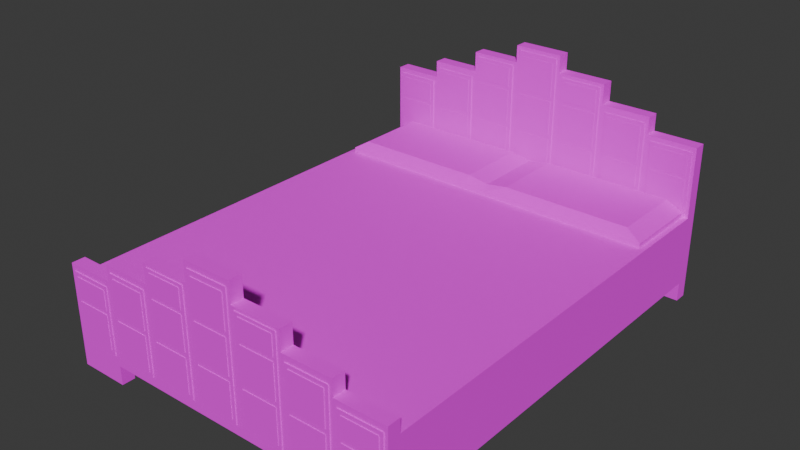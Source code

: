 # Source: Bed_1.blend  (saved by Blender 4.0.36; exported with 4.5.12 LTS)
import bpy
from mathutils import Matrix  # noqa: F401  (used for matrix-valued properties, if any)

bpy.ops.wm.read_factory_settings(use_empty=True)
scene = bpy.context.scene
scene.name = 'Scene'

# ---- collections
col_collection = bpy.data.collections.new('Collection'); scene.collection.children.link(col_collection)

# ---- images (referenced by path relative to the original .blend; pixels are not part of the script)
import os
ASSET_DIR = os.environ.get("B2B_ASSET_DIR", "")  # directory of the original .blend (textures are referenced by path, not embedded)
HERE = os.path.dirname(os.path.abspath(__file__))  # packed textures are extracted next to this script under _unpacked/

def load_image(name, relpath, width, height, colorspace="sRGB"):
    """Load a texture the original file referenced (path relative to the .blend, or extracted next to this script)."""
    p = next((c for c in (os.path.join(HERE, relpath), os.path.join(ASSET_DIR, relpath)) if relpath and os.path.exists(c)), "")
    if p:
        img = bpy.data.images.load(p, check_existing=True)
        img.name = name
    else:  # same state as the original file: an image datablock whose file is absent (Cycles renders it pink)
        img = bpy.data.images.new(name, width, height)
        img.source = "FILE"
        img.filepath = "//" + (relpath or name)
    img.colorspace_settings.name = colorspace
    return img
img_bed_1_texture_1_png = load_image('Bed 1 Texture 1.png', 'Bed 1 Texture 1.png', 1024, 1024, 'sRGB')

# ---- materials (node trees are filled in below, after node groups)
mat_bed_1 = bpy.data.materials.new('Bed 1')
mat_bed_1.use_transparent_shadow = False

# ---- material node trees
mat_bed_1.use_nodes = True; mat_bed_1.node_tree.nodes.clear()
_N = mat_bed_1.node_tree.nodes; _L = mat_bed_1.node_tree.links
n0 = _N.new('ShaderNodeBsdfPrincipled'); n0.name = 'Principled BSDF'; n0.location = (10, 300)
n0.inputs[2].default_value = 1.0
n0.inputs[3].default_value = 1.45
n1 = _N.new('ShaderNodeOutputMaterial'); n1.name = 'Material Output'; n1.location = (300, 300)
n2 = _N.new('ShaderNodeTexImage'); n2.name = 'Image Texture'; n2.location = (-340, 240)
n2.image = img_bed_1_texture_1_png
_L.new(n0.outputs[0], n1.inputs[0])
_L.new(n2.outputs[0], n0.inputs[0])
n1.is_active_output = True

# ---- world
world_world = bpy.data.worlds.new('World'); scene.world = world_world
world_world.use_nodes = True; world_world.node_tree.nodes.clear()
_N = world_world.node_tree.nodes; _L = world_world.node_tree.links
n0 = _N.new('ShaderNodeOutputWorld'); n0.name = 'World Output'; n0.location = (300, 300)
n1 = _N.new('ShaderNodeBackground'); n1.name = 'Background'; n1.location = (10, 300)
n1.inputs[0].default_value = (0.05088, 0.05088, 0.05088, 1.0)
_L.new(n1.outputs[0], n0.inputs[0])
n0.is_active_output = True
world_world.color = (0.05088, 0.05088, 0.05088)
world_world.use_sun_shadow = False
world_world.sun_shadow_jitter_overblur = 0.0

# ---- meshes
me_cube_003 = bpy.data.meshes.new('Cube.003')
me_cube_003.from_pydata([(-5.0, -6.0, 0.5493), (-5.0, -6.0, 2.549), (-5.0, 6.0, 0.5493), (-5.0, 6.0, 2.549), (5.0, -6.0, 0.5493), (5.0, -6.0, 2.549), (5.0, 6.0, 0.5493), (5.0, 6.0, 2.549), (-5.0, -6.377, 0.5493), (-5.0, -6.377, 2.549), (-5.0, 6.377, 2.549), (-5.0, 6.377, 0.5493), (5.0, 6.377, 0.5493), (5.0, 6.377, 2.549), (5.0, -6.377, 2.549), (5.0, -6.377, 0.5493), (3.571, 6.0, 0.5493), (2.143, 6.0, 0.5493), (0.7143, 6.0, 0.5493), (-0.7143, 6.0, 0.5493), (-2.143, 6.0, 0.5493), (-3.571, 6.0, 0.5493), (-3.571, 6.0, 2.549), (-2.143, 6.0, 2.549), (-0.7143, 6.0, 2.549), (0.7143, 6.0, 2.549), (2.143, 6.0, 2.549), (3.571, 6.0, 2.549), (-3.571, -6.0, 0.5493), (-2.143, -6.0, 0.5493), (-0.7143, -6.0, 0.5493), (0.7143, -6.0, 0.5493), (2.143, -6.0, 0.5493), (3.571, -6.0, 0.5493), (3.571, -6.0, 2.549), (2.143, -6.0, 2.549), (0.7143, -6.0, 2.549), (-0.7143, -6.0, 2.549), (-2.143, -6.0, 2.549), (-3.571, -6.0, 2.549), (3.571, 6.377, 0.5493), (2.143, 6.377, 0.5493), (0.7143, 6.377, 0.5493), (-0.7143, 6.377, 0.5493), (-2.143, 6.377, 0.5493), (-3.571, 6.377, 0.5493), (-3.571, 6.377, 2.549), (-2.143, 6.377, 2.549), (-0.7143, 6.377, 2.549), (0.7143, 6.377, 2.549), (2.143, 6.377, 2.549), (3.571, 6.377, 2.549), (-3.571, -6.377, 0.5493), (-2.143, -6.377, 0.5493), (-0.7143, -6.377, 0.5493), (0.7143, -6.377, 0.5493), (2.143, -6.377, 0.5493), (3.571, -6.377, 0.5493), (3.571, -6.377, 2.549), (2.143, -6.377, 2.549), (0.7143, -6.377, 2.549), (-0.7143, -6.377, 2.549), (-2.143, -6.377, 2.549), (-3.571, -6.377, 2.549), (3.571, 6.0, 4.591), (5.0, 6.0, 4.591), (-3.571, -6.0, 2.931), (-5.0, -6.0, 2.931), (3.571, 6.377, 4.591), (5.0, 6.377, 4.591), (-3.571, -6.377, 2.931), (-5.0, -6.377, 2.931), (5.0, -6.377, 2.931), (5.0, -6.0, 2.931), (-5.0, 6.377, 4.591), (-5.0, 6.0, 4.591), (-3.571, 6.0, 4.591), (-2.143, 6.0, 4.676), (-0.7143, 6.0, 4.676), (0.7143, 6.0, 4.676), (2.143, 6.0, 4.676), (3.571, -6.0, 2.931), (2.143, -6.0, 3.049), (0.7143, -6.0, 3.049), (-0.7143, -6.0, 3.049), (-2.143, -6.0, 3.049), (-3.571, 6.377, 4.591), (-2.143, 6.377, 4.676), (-0.7143, 6.377, 4.676), (0.7143, 6.377, 4.676), (2.143, 6.377, 4.676), (3.571, -6.377, 2.931), (2.143, -6.377, 3.049), (0.7143, -6.377, 3.049), (-0.7143, -6.377, 3.049), (-2.143, -6.377, 3.049), (-3.571, 6.0, 5.091), (-2.143, 6.0, 5.091), (-0.7143, 6.0, 5.176), (0.7143, 6.0, 5.176), (2.143, 6.0, 5.091), (3.571, 6.0, 5.091), (3.571, -6.0, 3.389), (2.143, -6.0, 3.389), (0.7143, -6.0, 3.549), (-0.7143, -6.0, 3.549), (-2.143, -6.0, 3.389), (-3.571, -6.0, 3.389), (-3.571, 6.377, 5.091), (-2.143, 6.377, 5.091), (-0.7143, 6.377, 5.176), (0.7143, 6.377, 5.176), (2.143, 6.377, 5.091), (3.571, 6.377, 5.091), (3.571, -6.377, 3.389), (2.143, -6.377, 3.389), (0.7143, -6.377, 3.549), (-0.7143, -6.377, 3.549), (-2.143, -6.377, 3.389), (-3.571, -6.377, 3.389), (-2.143, 6.0, 5.676), (-0.7143, 6.0, 5.676), (0.7143, 6.0, 5.676), (2.143, 6.0, 5.676), (2.143, -6.0, 3.953), (0.7143, -6.0, 3.953), (-0.7143, -6.0, 3.953), (-2.143, -6.0, 3.953), (-2.143, 6.377, 5.676), (-0.7143, 6.377, 5.676), (0.7143, 6.377, 5.676), (2.143, 6.377, 5.676), (2.143, -6.377, 3.953), (0.7143, -6.377, 3.953), (-0.7143, -6.377, 3.953), (-2.143, -6.377, 3.953), (-0.7143, 6.0, 6.176), (0.7143, 6.0, 6.176), (0.7143, -6.0, 4.549), (-0.7143, -6.0, 4.549), (-0.7143, 6.377, 6.176), (0.7143, 6.377, 6.176), (0.7143, -6.377, 4.549), (-0.7143, -6.377, 4.549), (-0.6114, -6.402, 0.8129), (0.6114, -6.402, 0.8129), (-0.6114, -6.402, 4.368), (0.6114, -6.402, 4.368), (-2.04, -6.402, 0.8129), (-0.8172, -6.402, 0.8129), (0.8172, -6.402, 0.8129), (2.04, -6.402, 0.8129), (3.469, -6.402, 0.8129), (2.246, -6.402, 0.8129), (-2.246, -6.402, 0.8129), (-3.469, -6.402, 0.8129), (-2.04, -6.402, 3.868), (-0.8172, -6.402, 3.868), (0.8172, -6.402, 3.868), (2.04, -6.402, 3.868), (-3.469, -6.402, 3.208), (-2.246, -6.402, 3.208), (2.246, -6.402, 3.208), (3.469, -6.402, 3.208), (-4.897, -6.402, 0.8129), (4.897, -6.402, 0.8129), (-3.674, -6.402, 0.8129), (3.674, -6.402, 0.8129), (3.674, -6.402, 2.75), (4.897, -6.402, 2.75), (-4.897, -6.402, 2.75), (-3.674, -6.402, 2.75), (-0.6114, -6.353, 0.8129), (0.6114, -6.353, 0.8129), (-0.6114, -6.353, 4.368), (0.6114, -6.353, 4.368), (-2.04, -6.353, 0.8129), (-0.8172, -6.353, 0.8129), (0.8172, -6.353, 0.8129), (2.04, -6.353, 0.8129), (3.469, -6.353, 0.8129), (2.246, -6.353, 0.8129), (-2.246, -6.353, 0.8129), (-3.469, -6.353, 0.8129), (-2.04, -6.353, 3.868), (-0.8172, -6.353, 3.868), (0.8172, -6.353, 3.868), (2.04, -6.353, 3.868), (-3.469, -6.353, 3.208), (-2.246, -6.353, 3.208), (2.246, -6.353, 3.208), (3.469, -6.353, 3.208), (-4.897, -6.353, 0.8129), (4.897, -6.353, 0.8129), (-3.674, -6.353, 0.8129), (3.674, -6.353, 0.8129), (3.674, -6.353, 2.75), (4.897, -6.353, 2.75), (-4.897, -6.353, 2.75), (-3.674, -6.353, 2.75), (-0.5049, -6.419, 3.205), (-0.5049, -6.419, 4.214), (-0.5049, -6.375, 3.205), (-0.5049, -6.375, 4.214), (0.5049, -6.419, 3.205), (0.5049, -6.419, 4.214), (0.5049, -6.375, 3.205), (0.5049, -6.375, 4.214), (-0.5049, -6.419, 2.08), (-0.5049, -6.419, 3.09), (-0.5049, -6.375, 2.08), (-0.5049, -6.375, 3.09), (0.5049, -6.419, 2.08), (0.5049, -6.419, 3.09), (0.5049, -6.375, 2.08), (0.5049, -6.375, 3.09), (-0.5049, -6.419, 0.9364), (-0.5049, -6.419, 1.946), (-0.5049, -6.375, 0.9364), (-0.5049, -6.375, 1.946), (0.5049, -6.419, 0.9364), (0.5049, -6.419, 1.946), (0.5049, -6.375, 0.9364), (0.5049, -6.375, 1.946), (0.9316, -6.419, 2.08), (0.9316, -6.419, 3.09), (0.9316, -6.375, 2.08), (0.9316, -6.375, 3.09), (1.941, -6.419, 2.08), (1.941, -6.419, 3.09), (1.941, -6.375, 2.08), (1.941, -6.375, 3.09), (0.9316, -6.419, 0.9364), (0.9316, -6.419, 1.946), (0.9316, -6.375, 0.9364), (0.9316, -6.375, 1.946), (1.941, -6.419, 0.9364), (1.941, -6.419, 1.946), (1.941, -6.375, 0.9364), (1.941, -6.375, 1.946), (2.349, -6.419, 2.08), (2.349, -6.419, 3.09), (2.349, -6.375, 2.08), (2.349, -6.375, 3.09), (3.359, -6.419, 2.08), (3.359, -6.419, 3.09), (3.359, -6.375, 2.08), (3.359, -6.375, 3.09), (2.349, -6.419, 0.9364), (2.349, -6.419, 1.946), (2.349, -6.375, 0.9364), (2.349, -6.375, 1.946), (3.359, -6.419, 0.9364), (3.359, -6.419, 1.946), (3.359, -6.375, 0.9364), (3.359, -6.375, 1.946), (3.786, -6.419, 0.9364), (3.786, -6.419, 1.946), (3.786, -6.375, 0.9364), (3.786, -6.375, 1.946), (4.796, -6.419, 0.9364), (4.796, -6.419, 1.946), (4.796, -6.375, 0.9364), (4.796, -6.375, 1.946), (-3.359, -6.419, 2.08), (-3.359, -6.419, 3.09), (-3.359, -6.375, 2.08), (-3.359, -6.375, 3.09), (-2.349, -6.419, 2.08), (-2.349, -6.419, 3.09), (-2.349, -6.375, 2.08), (-2.349, -6.375, 3.09), (-3.359, -6.419, 0.9364), (-3.359, -6.419, 1.946), (-3.359, -6.375, 0.9364), (-3.359, -6.375, 1.946), (-2.349, -6.419, 0.9364), (-2.349, -6.419, 1.946), (-2.349, -6.375, 0.9364), (-2.349, -6.375, 1.946), (-1.941, -6.419, 2.08), (-1.941, -6.419, 3.09), (-1.941, -6.375, 2.08), (-1.941, -6.375, 3.09), (-0.9316, -6.419, 2.08), (-0.9316, -6.419, 3.09), (-0.9316, -6.375, 2.08), (-0.9316, -6.375, 3.09), (-1.941, -6.419, 0.9364), (-1.941, -6.419, 1.946), (-1.941, -6.375, 0.9364), (-1.941, -6.375, 1.946), (-0.9316, -6.419, 0.9364), (-0.9316, -6.419, 1.946), (-0.9316, -6.375, 0.9364), (-0.9316, -6.375, 1.946), (-4.786, -6.419, 0.9364), (-4.786, -6.419, 1.946), (-3.776, -6.419, 0.9364), (-3.776, -6.419, 1.946), (0.9316, -6.419, 3.193), (0.9316, -6.419, 3.774), (1.941, -6.419, 3.193), (1.941, -6.419, 3.774), (3.786, -6.419, 2.048), (3.786, -6.419, 2.628), (4.796, -6.419, 2.048), (4.796, -6.419, 2.628), (-1.941, -6.419, 3.193), (-1.941, -6.419, 3.774), (-0.9316, -6.419, 3.193), (-0.9316, -6.419, 3.774), (-4.786, -6.419, 2.048), (-4.786, -6.419, 2.628), (-3.776, -6.419, 2.048), (-3.776, -6.419, 2.628), (-4.786, -6.381, 0.9364), (-4.786, -6.381, 1.946), (-3.776, -6.381, 1.946), (-3.776, -6.381, 0.9364), (0.9316, -6.381, 3.193), (0.9316, -6.381, 3.774), (1.941, -6.381, 3.774), (1.941, -6.381, 3.193), (3.786, -6.381, 2.048), (3.786, -6.381, 2.628), (4.796, -6.381, 2.628), (4.796, -6.381, 2.048), (-1.941, -6.381, 3.193), (-1.941, -6.381, 3.774), (-0.9316, -6.381, 3.774), (-0.9316, -6.381, 3.193), (-4.786, -6.381, 2.048), (-4.786, -6.381, 2.628), (-3.776, -6.381, 2.628), (-3.776, -6.381, 2.048), (-0.6114, 5.978, 2.509), (0.6114, 5.978, 2.509), (-0.6114, 5.978, 6.065), (0.6114, 5.978, 6.065), (-2.04, 5.978, 2.509), (-0.8172, 5.978, 2.509), (0.8172, 5.978, 2.509), (2.04, 5.978, 2.509), (3.469, 5.978, 2.509), (2.246, 5.978, 2.509), (-2.246, 5.978, 2.509), (-3.469, 5.978, 2.509), (-2.04, 5.978, 5.565), (-0.8172, 5.978, 5.565), (0.8172, 5.978, 5.565), (2.04, 5.978, 5.565), (-3.469, 5.978, 4.904), (-2.246, 5.978, 4.904), (2.246, 5.978, 4.904), (3.469, 5.978, 4.904), (-4.897, 5.978, 2.509), (4.897, 5.978, 2.509), (-3.674, 5.978, 2.509), (3.674, 5.978, 2.509), (3.674, 5.978, 4.447), (4.897, 5.978, 4.447), (-4.897, 5.978, 4.447), (-3.674, 5.978, 4.447), (-0.6114, 6.097, 2.509), (0.6114, 6.097, 2.509), (-0.6114, 6.097, 6.065), (0.6114, 6.097, 6.065), (-2.04, 6.097, 2.509), (-0.8172, 6.097, 2.509), (0.8172, 6.097, 2.509), (2.04, 6.097, 2.509), (3.469, 6.097, 2.509), (2.246, 6.097, 2.509), (-2.246, 6.097, 2.509), (-3.469, 6.097, 2.509), (-2.04, 6.097, 5.565), (-0.8172, 6.097, 5.565), (0.8172, 6.097, 5.565), (2.04, 6.097, 5.565), (-3.469, 6.097, 4.904), (-2.246, 6.097, 4.904), (2.246, 6.097, 4.904), (3.469, 6.097, 4.904), (-4.897, 6.097, 2.509), (4.897, 6.097, 2.509), (-3.674, 6.097, 2.509), (3.674, 6.097, 2.509), (3.674, 6.097, 4.447), (4.897, 6.097, 4.447), (-4.897, 6.097, 4.447), (-3.674, 6.097, 4.447), (-0.5049, 5.971, 4.901), (-0.5049, 5.971, 5.911), (-0.5049, 6.002, 4.901), (-0.5049, 6.002, 5.911), (0.5049, 5.971, 4.901), (0.5049, 5.971, 5.911), (0.5049, 6.002, 4.901), (0.5049, 6.002, 5.911), (-0.5049, 5.971, 3.776), (-0.5049, 5.971, 4.786), (-0.5049, 6.002, 3.776), (-0.5049, 6.002, 4.786), (0.5049, 5.971, 3.776), (0.5049, 5.971, 4.786), (0.5049, 6.002, 3.776), (0.5049, 6.002, 4.786), (-0.5049, 5.971, 2.633), (-0.5049, 5.971, 3.643), (-0.5049, 6.002, 2.633), (-0.5049, 6.002, 3.643), (0.5049, 5.971, 2.633), (0.5049, 5.971, 3.643), (0.5049, 6.002, 2.633), (0.5049, 6.002, 3.643), (0.9316, 5.971, 3.776), (0.9316, 5.971, 4.786), (0.9316, 6.002, 3.776), (0.9316, 6.002, 4.786), (1.941, 5.971, 3.776), (1.941, 5.971, 4.786), (1.941, 6.002, 3.776), (1.941, 6.002, 4.786), (0.9316, 5.971, 2.633), (0.9316, 5.971, 3.643), (0.9316, 6.002, 2.633), (0.9316, 6.002, 3.643), (1.941, 5.971, 2.633), (1.941, 5.971, 3.643), (1.941, 6.002, 2.633), (1.941, 6.002, 3.643), (2.349, 5.971, 3.776), (2.349, 5.971, 4.786), (2.349, 6.002, 3.776), (2.349, 6.002, 4.786), (3.359, 5.971, 3.776), (3.359, 5.971, 4.786), (3.359, 6.002, 3.776), (3.359, 6.002, 4.786), (2.349, 5.971, 2.633), (2.349, 5.971, 3.643), (2.349, 6.002, 2.633), (2.349, 6.002, 3.643), (3.359, 5.971, 2.633), (3.359, 5.971, 3.643), (3.359, 6.002, 2.633), (3.359, 6.002, 3.643), (3.786, 5.971, 2.633), (3.786, 5.971, 3.643), (3.786, 6.002, 2.633), (3.786, 6.002, 3.643), (4.796, 5.971, 2.633), (4.796, 5.971, 3.643), (4.796, 6.002, 2.633), (4.796, 6.002, 3.643), (-3.359, 5.971, 3.776), (-3.359, 5.971, 4.786), (-3.359, 6.002, 3.776), (-3.359, 6.002, 4.786), (-2.349, 5.971, 3.776), (-2.349, 5.971, 4.786), (-2.349, 6.002, 3.776), (-2.349, 6.002, 4.786), (-3.359, 5.971, 2.633), (-3.359, 5.971, 3.643), (-3.359, 6.002, 2.633), (-3.359, 6.002, 3.643), (-2.349, 5.971, 2.633), (-2.349, 5.971, 3.643), (-2.349, 6.002, 2.633), (-2.349, 6.002, 3.643), (-1.941, 5.971, 3.776), (-1.941, 5.971, 4.786), (-1.941, 6.002, 3.776), (-1.941, 6.002, 4.786), (-0.9316, 5.971, 3.776), (-0.9316, 5.971, 4.786), (-0.9316, 6.002, 3.776), (-0.9316, 6.002, 4.786), (-1.941, 5.971, 2.633), (-1.941, 5.971, 3.643), (-1.941, 6.002, 2.633), (-1.941, 6.002, 3.643), (-0.9316, 5.971, 2.633), (-0.9316, 5.971, 3.643), (-0.9316, 6.002, 2.633), (-0.9316, 6.002, 3.643), (-4.786, 5.971, 2.633), (-4.786, 5.971, 3.643), (-3.776, 5.971, 2.633), (-3.776, 5.971, 3.643), (0.9316, 5.971, 4.89), (0.9316, 5.971, 5.47), (1.941, 5.971, 4.89), (1.941, 5.971, 5.47), (3.786, 5.971, 3.745), (3.786, 5.971, 4.325), (4.796, 5.971, 3.745), (4.796, 5.971, 4.325), (-1.941, 5.971, 4.89), (-1.941, 5.971, 5.47), (-0.9316, 5.971, 4.89), (-0.9316, 5.971, 5.47), (-4.786, 5.971, 3.745), (-4.786, 5.971, 4.325), (-3.776, 5.971, 3.745), (-3.776, 5.971, 4.325), (-4.786, 5.997, 2.633), (-4.786, 5.997, 3.643), (-3.776, 5.997, 3.643), (-3.776, 5.997, 2.633), (0.9316, 5.997, 4.89), (0.9316, 5.997, 5.47), (1.941, 5.997, 5.47), (1.941, 5.997, 4.89), (3.786, 5.997, 3.745), (3.786, 5.997, 4.325), (4.796, 5.997, 4.325), (4.796, 5.997, 3.745), (-1.941, 5.997, 4.89), (-1.941, 5.997, 5.47), (-0.9316, 5.997, 5.47), (-0.9316, 5.997, 4.89), (-4.786, 5.997, 3.745), (-4.786, 5.997, 4.325), (-3.776, 5.997, 4.325), (-3.776, 5.997, 3.745), (-5.0, -6.0, 1.549), (-5.0, 6.0, 1.549), (5.0, 6.0, 1.549), (5.0, -6.0, 1.549), (-5.0, -6.377, 1.549), (-5.0, 6.377, 1.549), (5.0, 6.377, 1.549), (5.0, -6.377, 1.549), (3.571, -6.377, 1.549), (2.143, -6.377, 1.549), (0.7143, -6.377, 1.549), (-0.7143, -6.377, 1.549), (-2.143, -6.377, 1.549), (-3.571, -6.377, 1.549), (-3.571, 6.377, 1.549), (-2.143, 6.377, 1.549), (-0.7143, 6.377, 1.549), (0.7143, 6.377, 1.549), (2.143, 6.377, 1.549), (3.571, 6.377, 1.549), (-3.571, 6.0, 0.000552), (-5.0, 6.0, 0.000552), (3.571, -6.0, 0.000552), (5.0, -6.0, 0.000552), (-3.571, 6.377, 0.000552), (-5.0, 6.377, 0.000552), (3.571, -6.377, 0.000552), (5.0, -6.377, 0.000552), (5.0, 6.377, 0.000552), (5.0, 6.0, 0.000552), (-5.0, -6.0, 0.000552), (-5.0, -6.377, 0.000552), (3.571, 6.0, 0.000552), (-3.571, -6.0, 0.000552), (3.571, 6.377, 0.000552), (-3.571, -6.377, 0.000552), (-5.0, 5.231, 0.5493), (-5.0, 5.231, 2.549), (5.0, 5.231, 0.5493), (5.0, 5.231, 2.549), (3.571, 5.231, 2.549), (2.143, 5.231, 2.549), (0.7143, 5.231, 2.549), (-0.7143, 5.231, 2.549), (-2.143, 5.231, 2.549), (-3.571, 5.231, 2.549), (-3.571, 5.231, 0.5493), (-2.143, 5.231, 0.5493), (-0.7143, 5.231, 0.5493), (0.7143, 5.231, 0.5493), (2.143, 5.231, 0.5493), (3.571, 5.231, 0.5493), (5.0, 5.231, 1.549), (-5.0, 5.231, 1.549), (-4.839, 5.968, 2.409), (4.839, 5.968, 2.409), (-3.456, 5.968, 2.409), (-2.074, 5.968, 2.409), (-0.6913, 5.968, 2.409), (0.6913, 5.968, 2.409), (2.074, 5.968, 2.409), (3.456, 5.968, 2.409), (-4.839, 3.664, 2.409), (4.839, 3.664, 2.409), (3.456, 3.664, 2.409), (2.074, 3.664, 2.409), (0.6913, 3.664, 2.409), (-0.6913, 3.664, 2.409), (-2.074, 3.664, 2.409), (-3.456, 3.664, 2.409), (-4.389, 3.771, 2.971), (-4.389, 5.861, 2.971), (3.135, 5.861, 2.971), (4.389, 5.861, 2.971), (-3.135, 5.861, 2.971), (-1.881, 5.861, 2.971), (-0.627, 5.861, 2.971), (0.627, 5.861, 2.971), (1.881, 5.861, 2.971), (4.389, 3.771, 2.971), (3.135, 3.771, 2.971), (1.881, 3.771, 2.971), (0.627, 3.771, 2.971), (-0.627, 3.771, 2.971), (-1.881, 3.771, 2.971), (-3.135, 3.771, 2.971), (-0.6913, 5.968, 2.69), (0.6913, 5.968, 2.69), (4.839, 3.664, 2.69), (3.456, 3.664, 2.69), (2.074, 5.968, 2.69), (-3.456, 3.664, 2.69), (-4.839, 3.664, 2.69), (3.456, 5.968, 2.69), (-4.839, 5.968, 2.69), (-2.074, 3.664, 2.69), (4.839, 5.968, 2.69), (-0.6913, 3.664, 2.69), (-3.456, 5.968, 2.69), (0.6913, 3.664, 2.69), (-2.074, 5.968, 2.69), (2.074, 3.664, 2.69), (1.187e-07, 5.968, 2.409), (6.099e-08, 3.664, 2.409), (1.148e-07, 5.861, 2.871), (6.248e-08, 3.771, 2.871), (6.099e-08, 3.664, 2.69), (1.187e-07, 5.968, 2.69), (-5.0, 4.389, 0.5493), (5.0, 4.389, 2.549), (3.571, 4.389, 2.549), (2.143, 4.389, 2.549), (0.7143, 4.389, 2.549), (-0.7143, 4.389, 2.549), (-2.143, 4.389, 2.549), (-3.571, 4.389, 2.549), (-3.571, 4.389, 0.5493), (-2.143, 4.389, 0.5493), (-0.7143, 4.389, 0.5493), (0.7143, 4.389, 0.5493), (2.143, 4.389, 0.5493), (3.571, 4.389, 0.5493), (5.0, 4.389, 1.549), (-5.0, 4.389, 2.549), (5.0, 4.389, 0.5493), (-5.0, 4.389, 1.549)], [], [(581, 565, 3, 529), (14, 5, 73, 72), (650, 637, 5, 531), (28, 52, 563, 561), (649, 652, 4, 33), (643, 651, 1, 39), (547, 51, 13, 534), (541, 63, 9, 532), (531, 5, 14, 535), (51, 50, 90, 68), (529, 3, 10, 533), (528, 0, 8, 532), (4, 15, 555, 551), (530, 6, 12, 534), (16, 40, 562, 560), (28, 29, 53, 52), (29, 30, 54, 53), (30, 31, 55, 54), (31, 32, 56, 55), (32, 33, 57, 56), (23, 24, 78, 77), (36, 37, 84, 83), (1, 9, 71, 67), (50, 49, 89, 90), (22, 23, 77, 76), (63, 62, 95, 70), (535, 14, 58, 536), (536, 58, 59, 537), (537, 59, 60, 538), (538, 60, 61, 539), (539, 61, 62, 540), (540, 62, 63, 541), (533, 10, 46, 542), (542, 46, 47, 543), (543, 47, 48, 544), (544, 48, 49, 545), (545, 49, 50, 546), (546, 50, 51, 547), (637, 638, 34, 5), (638, 639, 35, 34), (639, 640, 36, 35), (640, 641, 37, 36), (641, 642, 38, 37), (642, 643, 39, 38), (636, 644, 28, 0), (644, 645, 29, 28), (645, 646, 30, 29), (646, 647, 31, 30), (647, 648, 32, 31), (648, 649, 33, 32), (40, 12, 556, 562), (16, 17, 41, 40), (17, 18, 42, 41), (18, 19, 43, 42), (19, 20, 44, 43), (20, 21, 45, 44), (35, 36, 83, 82), (49, 48, 88, 89), (3, 22, 76, 75), (62, 61, 94, 95), (34, 35, 82, 81), (48, 47, 87, 88), (66, 67, 71, 70), (64, 65, 69, 68), (75, 76, 86, 74), (64, 68, 113, 101), (88, 87, 109, 110), (94, 93, 116, 117), (87, 86, 108, 109), (66, 70, 119, 107), (73, 81, 91, 72), (93, 92, 115, 116), (80, 64, 101, 100), (92, 91, 114, 115), (79, 80, 100, 99), (85, 66, 107, 106), (37, 38, 85, 84), (24, 25, 79, 78), (38, 39, 66, 85), (39, 1, 67, 66), (25, 26, 80, 79), (7, 13, 69, 65), (26, 27, 64, 80), (10, 3, 75, 74), (13, 51, 68, 69), (58, 14, 72, 91), (59, 58, 91, 92), (46, 10, 74, 86), (60, 59, 92, 93), (27, 7, 65, 64), (47, 46, 86, 87), (9, 63, 70, 71), (5, 34, 81, 73), (61, 60, 93, 94), (96, 97, 109, 108), (98, 99, 122, 121), (100, 112, 131, 123), (116, 115, 132, 133), (100, 101, 113, 112), (102, 103, 115, 114), (97, 98, 121, 120), (105, 106, 127, 126), (106, 118, 135, 127), (106, 107, 119, 118), (81, 82, 103, 102), (95, 94, 117, 118), (89, 88, 110, 111), (91, 81, 102, 114), (82, 83, 104, 103), (70, 95, 118, 119), (76, 77, 97, 96), (90, 89, 111, 112), (83, 84, 105, 104), (86, 76, 96, 108), (77, 78, 98, 97), (68, 90, 112, 113), (84, 85, 106, 105), (78, 79, 99, 98), (120, 121, 129, 128), (125, 126, 139, 138), (122, 123, 131, 130), (124, 125, 133, 132), (133, 125, 138, 142), (126, 127, 135, 134), (117, 116, 133, 134), (99, 100, 123, 122), (118, 117, 134, 135), (110, 109, 128, 129), (111, 110, 129, 130), (115, 103, 124, 132), (112, 111, 130, 131), (103, 104, 125, 124), (109, 97, 120, 128), (104, 105, 126, 125), (136, 137, 141, 140), (138, 139, 143, 142), (129, 121, 136, 140), (126, 134, 143, 139), (130, 129, 140, 141), (122, 130, 141, 137), (121, 122, 137, 136), (134, 133, 142, 143), (147, 145, 144, 146), (154, 155, 160, 161), (149, 148, 156, 157), (150, 158, 159, 151), (153, 162, 163, 152), (164, 170, 171, 166), (167, 168, 169, 165), (164, 166, 194, 192), (158, 150, 178, 186), (170, 164, 192, 198), (151, 159, 187, 179), (166, 171, 199, 194), (152, 163, 191, 180), (169, 168, 196, 197), (162, 153, 181, 190), (171, 170, 198, 199), (149, 157, 185, 177), (165, 169, 197, 193), (157, 156, 184, 185), (144, 145, 173, 172), (168, 167, 195, 196), (159, 158, 186, 187), (145, 147, 175, 173), (156, 148, 176, 184), (146, 144, 172, 174), (155, 154, 182, 183), (147, 146, 174, 175), (153, 152, 180, 181), (148, 149, 177, 176), (154, 161, 189, 182), (150, 151, 179, 178), (160, 155, 183, 188), (163, 162, 190, 191), (167, 165, 193, 195), (161, 160, 188, 189), (200, 201, 203, 202), (206, 207, 205, 204), (204, 205, 201, 200), (202, 206, 204, 200), (207, 203, 201, 205), (208, 209, 211, 210), (214, 215, 213, 212), (212, 213, 209, 208), (210, 214, 212, 208), (215, 211, 209, 213), (216, 217, 219, 218), (222, 223, 221, 220), (220, 221, 217, 216), (218, 222, 220, 216), (223, 219, 217, 221), (224, 225, 227, 226), (230, 231, 229, 228), (228, 229, 225, 224), (226, 230, 228, 224), (231, 227, 225, 229), (232, 233, 235, 234), (238, 239, 237, 236), (236, 237, 233, 232), (234, 238, 236, 232), (239, 235, 233, 237), (240, 241, 243, 242), (246, 247, 245, 244), (244, 245, 241, 240), (242, 246, 244, 240), (247, 243, 241, 245), (248, 249, 251, 250), (254, 255, 253, 252), (252, 253, 249, 248), (250, 254, 252, 248), (255, 251, 249, 253), (256, 257, 259, 258), (262, 263, 261, 260), (260, 261, 257, 256), (258, 262, 260, 256), (263, 259, 257, 261), (264, 265, 267, 266), (270, 271, 269, 268), (268, 269, 265, 264), (266, 270, 268, 264), (271, 267, 265, 269), (272, 273, 275, 274), (278, 279, 277, 276), (276, 277, 273, 272), (274, 278, 276, 272), (279, 275, 273, 277), (280, 281, 283, 282), (286, 287, 285, 284), (284, 285, 281, 280), (282, 286, 284, 280), (287, 283, 281, 285), (288, 289, 291, 290), (294, 295, 293, 292), (292, 293, 289, 288), (290, 294, 292, 288), (295, 291, 289, 293), (298, 296, 297, 299), (302, 300, 301, 303), (306, 304, 305, 307), (310, 308, 309, 311), (314, 312, 313, 315), (297, 296, 316, 317), (311, 309, 329, 330), (305, 304, 324, 325), (298, 299, 318, 319), (313, 312, 332, 333), (306, 307, 326, 327), (296, 298, 319, 316), (314, 315, 334, 335), (304, 306, 327, 324), (299, 297, 317, 318), (312, 314, 335, 332), (307, 305, 325, 326), (301, 300, 320, 321), (315, 313, 333, 334), (309, 308, 328, 329), (302, 303, 322, 323), (310, 311, 330, 331), (300, 302, 323, 320), (308, 310, 331, 328), (303, 301, 321, 322), (339, 337, 336, 338), (346, 347, 352, 353), (341, 340, 348, 349), (342, 350, 351, 343), (345, 354, 355, 344), (356, 362, 363, 358), (359, 360, 361, 357), (356, 358, 386, 384), (350, 342, 370, 378), (362, 356, 384, 390), (343, 351, 379, 371), (358, 363, 391, 386), (344, 355, 383, 372), (361, 360, 388, 389), (354, 345, 373, 382), (363, 362, 390, 391), (341, 349, 377, 369), (357, 361, 389, 385), (349, 348, 376, 377), (336, 337, 365, 364), (360, 359, 387, 388), (351, 350, 378, 379), (337, 339, 367, 365), (348, 340, 368, 376), (338, 336, 364, 366), (347, 346, 374, 375), (339, 338, 366, 367), (345, 344, 372, 373), (340, 341, 369, 368), (346, 353, 381, 374), (342, 343, 371, 370), (352, 347, 375, 380), (355, 354, 382, 383), (359, 357, 385, 387), (353, 352, 380, 381), (392, 393, 395, 394), (398, 399, 397, 396), (396, 397, 393, 392), (394, 398, 396, 392), (399, 395, 393, 397), (400, 401, 403, 402), (406, 407, 405, 404), (404, 405, 401, 400), (402, 406, 404, 400), (407, 403, 401, 405), (408, 409, 411, 410), (414, 415, 413, 412), (412, 413, 409, 408), (410, 414, 412, 408), (415, 411, 409, 413), (416, 417, 419, 418), (422, 423, 421, 420), (420, 421, 417, 416), (418, 422, 420, 416), (423, 419, 417, 421), (424, 425, 427, 426), (430, 431, 429, 428), (428, 429, 425, 424), (426, 430, 428, 424), (431, 427, 425, 429), (432, 433, 435, 434), (438, 439, 437, 436), (436, 437, 433, 432), (434, 438, 436, 432), (439, 435, 433, 437), (440, 441, 443, 442), (446, 447, 445, 444), (444, 445, 441, 440), (442, 446, 444, 440), (447, 443, 441, 445), (448, 449, 451, 450), (454, 455, 453, 452), (452, 453, 449, 448), (450, 454, 452, 448), (455, 451, 449, 453), (456, 457, 459, 458), (462, 463, 461, 460), (460, 461, 457, 456), (458, 462, 460, 456), (463, 459, 457, 461), (464, 465, 467, 466), (470, 471, 469, 468), (468, 469, 465, 464), (466, 470, 468, 464), (471, 467, 465, 469), (472, 473, 475, 474), (478, 479, 477, 476), (476, 477, 473, 472), (474, 478, 476, 472), (479, 475, 473, 477), (480, 481, 483, 482), (486, 487, 485, 484), (484, 485, 481, 480), (482, 486, 484, 480), (487, 483, 481, 485), (490, 488, 489, 491), (494, 492, 493, 495), (498, 496, 497, 499), (502, 500, 501, 503), (506, 504, 505, 507), (489, 488, 508, 509), (503, 501, 521, 522), (497, 496, 516, 517), (490, 491, 510, 511), (505, 504, 524, 525), (498, 499, 518, 519), (488, 490, 511, 508), (506, 507, 526, 527), (496, 498, 519, 516), (491, 489, 509, 510), (504, 506, 527, 524), (499, 497, 517, 518), (493, 492, 512, 513), (507, 505, 525, 526), (501, 500, 520, 521), (494, 495, 514, 515), (502, 503, 522, 523), (492, 494, 515, 512), (500, 502, 523, 520), (495, 493, 513, 514), (41, 546, 547, 40), (42, 545, 546, 41), (43, 544, 545, 42), (44, 543, 544, 43), (45, 542, 543, 44), (11, 533, 542, 45), (53, 540, 541, 52), (54, 539, 540, 53), (55, 538, 539, 54), (56, 537, 538, 55), (57, 536, 537, 56), (15, 535, 536, 57), (7, 530, 534, 13), (1, 528, 532, 9), (2, 529, 533, 11), (4, 531, 535, 15), (52, 541, 532, 8), (40, 547, 534, 12), (652, 650, 531, 4), (564, 581, 529, 2), (548, 549, 553, 552), (550, 551, 555, 554), (558, 561, 563, 559), (557, 560, 562, 556), (33, 4, 551, 550), (0, 28, 561, 558), (15, 57, 554, 555), (21, 2, 549, 548), (8, 0, 558, 559), (52, 8, 559, 563), (2, 11, 553, 549), (6, 16, 560, 557), (45, 21, 548, 552), (12, 6, 557, 556), (11, 45, 552, 553), (57, 33, 550, 554), (636, 653, 581, 564), (6, 530, 580, 566), (17, 16, 579, 578), (18, 17, 578, 577), (19, 18, 577, 576), (20, 19, 576, 575), (21, 20, 575, 574), (2, 21, 574, 564), (23, 22, 573, 572), (24, 23, 572, 571), (25, 24, 571, 570), (26, 25, 570, 569), (27, 26, 569, 568), (7, 27, 568, 567), (22, 3, 565, 573), (16, 6, 566, 579), (530, 7, 567, 580), (653, 651, 565, 581), (603, 602, 613, 612), (604, 603, 612, 611), (632, 604, 611, 633), (606, 605, 610, 609), (600, 606, 609, 608), (601, 600, 608, 607), (602, 599, 598, 613), (635, 614, 604, 632), (617, 616, 607, 608), (618, 615, 605, 606), (620, 619, 613, 598), (621, 618, 606, 600), (622, 620, 598, 599), (619, 623, 612, 613), (616, 624, 601, 607), (624, 621, 600, 601), (623, 625, 611, 612), (626, 622, 599, 602), (634, 627, 610, 633), (628, 626, 602, 603), (627, 629, 609, 610), (614, 628, 603, 604), (629, 617, 608, 609), (593, 592, 617, 629), (586, 585, 628, 614), (594, 593, 629, 627), (585, 584, 626, 628), (631, 594, 627, 634), (584, 582, 622, 626), (596, 595, 625, 623), (583, 589, 621, 624), (591, 583, 624, 616), (597, 596, 623, 619), (582, 590, 620, 622), (589, 588, 618, 621), (590, 597, 619, 620), (588, 587, 615, 618), (592, 591, 616, 617), (630, 586, 614, 635), (587, 630, 635, 615), (595, 631, 634, 625), (625, 634, 633, 611), (615, 635, 632, 605), (605, 632, 633, 610), (528, 1, 651, 653), (0, 528, 653, 636), (566, 580, 650, 652), (578, 579, 649, 648), (577, 578, 648, 647), (576, 577, 647, 646), (575, 576, 646, 645), (574, 575, 645, 644), (564, 574, 644, 636), (572, 573, 643, 642), (571, 572, 642, 641), (570, 571, 641, 640), (569, 570, 640, 639), (568, 569, 639, 638), (567, 568, 638, 637), (573, 565, 651, 643), (579, 566, 652, 649), (580, 567, 637, 650)])
_uv = me_cube_003.uv_layers.new(name='UVMap')
_uv.uv.foreach_set('vector', [0.6617, 0.8659, 0.6879, 0.8659, 0.6879, 0.886, 0.6617, 0.886, 0.8089, 0.1714, 0.8185, 0.1714, 0.8185, 0.1812, 0.8089, 0.1812, 0.6659, 0.5038, 0.6914, 0.5038, 0.6914, 0.7692, 0.6659, 0.7692, 0.9289, 0.07779, 0.9385, 0.07779, 0.9385, 0.0918, 0.9289, 0.0918, 0.7433, 0.3286, 0.7068, 0.3286, 0.7068, 0.06316, 0.7433, 0.06316, 0.9104, 0.5038, 0.9468, 0.5038, 0.9468, 0.7692, 0.9104, 0.7692, 0.7422, 0.2955, 0.7422, 0.321, 0.7058, 0.321, 0.7058, 0.2955, 0.7405, 0.334, 0.7405, 0.3595, 0.704, 0.3595, 0.704, 0.334, 0.8185, 0.1459, 0.8185, 0.1714, 0.8089, 0.1714, 0.8089, 0.1459, 0.7422, 0.321, 0.7787, 0.321, 0.7787, 0.3753, 0.7422, 0.3732, 0.806, 0.204, 0.8316, 0.204, 0.8316, 0.2136, 0.806, 0.2136, 0.8565, 0.1459, 0.8565, 0.1203, 0.8662, 0.1203, 0.8662, 0.1459, 0.8185, 0.1203, 0.8089, 0.1203, 0.8089, 0.1063, 0.8185, 0.1063, 0.806, 0.2613, 0.7805, 0.2613, 0.7805, 0.2516, 0.806, 0.2516, 0.7395, 0.1283, 0.7298, 0.1283, 0.7298, 0.1143, 0.7395, 0.1143, 0.9258, 0.06316, 0.8893, 0.06316, 0.8893, 0.05354, 0.9258, 0.05354, 0.8893, 0.06316, 0.8528, 0.06316, 0.8528, 0.05354, 0.8893, 0.05354, 0.8528, 0.06316, 0.8163, 0.06316, 0.8163, 0.05354, 0.8528, 0.05354, 0.8163, 0.06316, 0.7798, 0.06316, 0.7798, 0.05354, 0.8163, 0.05354, 0.7798, 0.06316, 0.7433, 0.06316, 0.7433, 0.05354, 0.7798, 0.05354, 0.7809, 0.3217, 0.8173, 0.3217, 0.8173, 0.376, 0.7809, 0.376, 0.8116, 0.3596, 0.8481, 0.3596, 0.8481, 0.3724, 0.8116, 0.3724, 0.8565, 0.1714, 0.8662, 0.1714, 0.8662, 0.1812, 0.8565, 0.1812, 0.7787, 0.321, 0.8152, 0.321, 0.8152, 0.3753, 0.7787, 0.3753, 0.7444, 0.3217, 0.7809, 0.3217, 0.7809, 0.376, 0.7444, 0.3738, 0.7405, 0.3595, 0.7769, 0.3595, 0.7769, 0.3723, 0.7405, 0.3693, 0.9594, 0.334, 0.9594, 0.3595, 0.9229, 0.3595, 0.9229, 0.334, 0.9229, 0.334, 0.9229, 0.3595, 0.8864, 0.3595, 0.8864, 0.334, 0.8864, 0.334, 0.8864, 0.3595, 0.8499, 0.3595, 0.8499, 0.334, 0.8499, 0.334, 0.8499, 0.3595, 0.8134, 0.3595, 0.8134, 0.334, 0.8134, 0.334, 0.8134, 0.3595, 0.7769, 0.3595, 0.7769, 0.334, 0.7769, 0.334, 0.7769, 0.3595, 0.7405, 0.3595, 0.7405, 0.334, 0.9612, 0.2955, 0.9612, 0.321, 0.9247, 0.321, 0.9247, 0.2955, 0.9247, 0.2955, 0.9247, 0.321, 0.8882, 0.321, 0.8882, 0.2955, 0.8882, 0.2955, 0.8882, 0.321, 0.8517, 0.321, 0.8517, 0.2955, 0.8517, 0.2955, 0.8517, 0.321, 0.8152, 0.321, 0.8152, 0.2955, 0.8152, 0.2955, 0.8152, 0.321, 0.7787, 0.321, 0.7787, 0.2955, 0.7787, 0.2955, 0.7787, 0.321, 0.7422, 0.321, 0.7422, 0.2955, 0.6914, 0.5038, 0.7279, 0.5038, 0.7279, 0.7692, 0.6914, 0.7692, 0.7279, 0.5038, 0.7644, 0.5038, 0.7644, 0.7692, 0.7279, 0.7692, 0.7644, 0.5038, 0.8009, 0.5038, 0.8009, 0.7692, 0.7644, 0.7692, 0.8009, 0.5038, 0.8374, 0.5038, 0.8374, 0.7692, 0.8009, 0.7692, 0.8374, 0.5038, 0.8739, 0.5038, 0.8739, 0.7692, 0.8374, 0.7692, 0.8739, 0.5038, 0.9104, 0.5038, 0.9104, 0.7692, 0.8739, 0.7692, 0.9623, 0.3286, 0.9258, 0.3286, 0.9258, 0.06316, 0.9623, 0.06316, 0.9258, 0.3286, 0.8893, 0.3286, 0.8893, 0.06316, 0.9258, 0.06316, 0.8893, 0.3286, 0.8528, 0.3286, 0.8528, 0.06316, 0.8893, 0.06316, 0.8528, 0.3286, 0.8163, 0.3286, 0.8163, 0.06316, 0.8528, 0.06316, 0.8163, 0.3286, 0.7798, 0.3286, 0.7798, 0.06316, 0.8163, 0.06316, 0.7798, 0.3286, 0.7433, 0.3286, 0.7433, 0.06316, 0.7798, 0.06316, 0.7422, 0.2699, 0.7058, 0.2699, 0.7058, 0.2559, 0.7422, 0.2559, 0.7433, 0.3697, 0.7798, 0.3697, 0.7798, 0.3793, 0.7433, 0.3793, 0.7798, 0.3697, 0.8163, 0.3697, 0.8163, 0.3793, 0.7798, 0.3793, 0.8163, 0.3697, 0.8528, 0.3697, 0.8528, 0.3793, 0.8163, 0.3793, 0.8528, 0.3697, 0.8893, 0.3697, 0.8893, 0.3793, 0.8528, 0.3793, 0.8893, 0.3697, 0.9258, 0.3697, 0.9258, 0.3793, 0.8893, 0.3793, 0.7752, 0.3596, 0.8116, 0.3596, 0.8116, 0.3724, 0.7752, 0.3724, 0.8152, 0.321, 0.8517, 0.321, 0.8517, 0.3753, 0.8152, 0.3753, 0.7079, 0.3217, 0.7444, 0.3217, 0.7444, 0.3738, 0.7079, 0.3738, 0.7769, 0.3595, 0.8134, 0.3595, 0.8134, 0.3723, 0.7769, 0.3723, 0.7387, 0.3596, 0.7752, 0.3596, 0.7752, 0.3724, 0.7387, 0.3693, 0.8517, 0.321, 0.8882, 0.321, 0.8882, 0.3753, 0.8517, 0.3753, 0.9013, 0.2053, 0.9013, 0.2418, 0.8917, 0.2418, 0.8917, 0.2053, 0.842, 0.2424, 0.8055, 0.2424, 0.8055, 0.2328, 0.842, 0.2328, 0.806, 0.1571, 0.806, 0.1936, 0.7964, 0.1936, 0.7964, 0.1571, 0.842, 0.2424, 0.842, 0.2328, 0.8548, 0.2328, 0.8548, 0.2424, 0.8517, 0.3753, 0.8882, 0.3753, 0.8882, 0.3859, 0.8517, 0.3881, 0.8134, 0.3723, 0.8499, 0.3723, 0.8499, 0.3851, 0.8134, 0.3851, 0.8882, 0.3753, 0.9247, 0.3732, 0.9247, 0.3859, 0.8882, 0.3859, 0.9013, 0.2053, 0.8917, 0.2053, 0.8917, 0.1936, 0.9013, 0.1936, 0.844, 0.2418, 0.844, 0.2053, 0.8537, 0.2053, 0.8537, 0.2418, 0.8499, 0.3723, 0.8864, 0.3723, 0.8864, 0.381, 0.8499, 0.3851, 0.8903, 0.376, 0.9268, 0.3738, 0.9268, 0.3866, 0.8903, 0.3866, 0.8864, 0.3723, 0.9229, 0.3693, 0.9229, 0.381, 0.8864, 0.381, 0.8538, 0.376, 0.8903, 0.376, 0.8903, 0.3866, 0.8538, 0.3888, 0.8846, 0.3724, 0.9211, 0.3693, 0.9211, 0.381, 0.8846, 0.381, 0.8481, 0.3596, 0.8846, 0.3596, 0.8846, 0.3724, 0.8481, 0.3724, 0.8173, 0.3217, 0.8538, 0.3217, 0.8538, 0.376, 0.8173, 0.376, 0.8846, 0.3596, 0.9211, 0.3596, 0.9211, 0.3693, 0.8846, 0.3724, 0.9211, 0.3596, 0.9576, 0.3596, 0.9576, 0.3693, 0.9211, 0.3693, 0.8538, 0.3217, 0.8903, 0.3217, 0.8903, 0.376, 0.8538, 0.376, 0.8316, 0.2613, 0.8316, 0.2516, 0.8837, 0.2516, 0.8837, 0.2613, 0.8903, 0.3217, 0.9268, 0.3217, 0.9268, 0.3738, 0.8903, 0.376, 0.8316, 0.2136, 0.8316, 0.204, 0.8837, 0.204, 0.8837, 0.2136, 0.7058, 0.321, 0.7422, 0.321, 0.7422, 0.3732, 0.7058, 0.3732, 0.9229, 0.3595, 0.9594, 0.3595, 0.9594, 0.3693, 0.9229, 0.3693, 0.8864, 0.3595, 0.9229, 0.3595, 0.9229, 0.3693, 0.8864, 0.3723, 0.9247, 0.321, 0.9612, 0.321, 0.9612, 0.3732, 0.9247, 0.3732, 0.8499, 0.3595, 0.8864, 0.3595, 0.8864, 0.3723, 0.8499, 0.3723, 0.9268, 0.3217, 0.9633, 0.3217, 0.9633, 0.3738, 0.9268, 0.3738, 0.8882, 0.321, 0.9247, 0.321, 0.9247, 0.3732, 0.8882, 0.3753, 0.704, 0.3595, 0.7405, 0.3595, 0.7405, 0.3693, 0.704, 0.3693, 0.7022, 0.3596, 0.7387, 0.3596, 0.7387, 0.3693, 0.7022, 0.3693, 0.8134, 0.3595, 0.8499, 0.3595, 0.8499, 0.3723, 0.8134, 0.3723, 0.806, 0.2064, 0.806, 0.2429, 0.7964, 0.2429, 0.7964, 0.2064, 0.8173, 0.3888, 0.8538, 0.3888, 0.8538, 0.4016, 0.8173, 0.4016, 0.9314, 0.1563, 0.9314, 0.1659, 0.9164, 0.1659, 0.9164, 0.1563, 0.8499, 0.3851, 0.8864, 0.381, 0.8864, 0.3954, 0.8499, 0.3954, 0.8913, 0.2424, 0.8548, 0.2424, 0.8548, 0.2328, 0.8913, 0.2328, 0.844, 0.1936, 0.844, 0.1571, 0.8537, 0.1571, 0.8537, 0.1936, 0.7809, 0.3866, 0.8173, 0.3888, 0.8173, 0.4016, 0.7809, 0.4016, 0.8481, 0.3851, 0.8846, 0.381, 0.8846, 0.3955, 0.8481, 0.3955, 0.9352, 0.1086, 0.9352, 0.1183, 0.9208, 0.1183, 0.9208, 0.1086, 0.9013, 0.1571, 0.9013, 0.1936, 0.8917, 0.1936, 0.8917, 0.1571, 0.7387, 0.3693, 0.7752, 0.3724, 0.7752, 0.381, 0.7387, 0.381, 0.7769, 0.3723, 0.8134, 0.3723, 0.8134, 0.3851, 0.7769, 0.381, 0.8152, 0.3753, 0.8517, 0.3753, 0.8517, 0.3881, 0.8152, 0.3881, 0.8537, 0.2053, 0.844, 0.2053, 0.844, 0.1936, 0.8537, 0.1936, 0.7752, 0.3724, 0.8116, 0.3724, 0.8116, 0.3851, 0.7752, 0.381, 0.7405, 0.3693, 0.7769, 0.3723, 0.7769, 0.381, 0.7405, 0.381, 0.7444, 0.3738, 0.7809, 0.376, 0.7809, 0.3866, 0.7444, 0.3866, 0.7787, 0.3753, 0.8152, 0.3753, 0.8152, 0.3881, 0.7787, 0.3859, 0.8116, 0.3724, 0.8481, 0.3724, 0.8481, 0.3851, 0.8116, 0.3851, 0.7964, 0.1936, 0.806, 0.1936, 0.806, 0.2064, 0.7964, 0.2064, 0.7809, 0.376, 0.8173, 0.376, 0.8173, 0.3888, 0.7809, 0.3866, 0.7422, 0.3732, 0.7787, 0.3753, 0.7787, 0.3859, 0.7422, 0.3859, 0.8481, 0.3724, 0.8846, 0.3724, 0.8846, 0.381, 0.8481, 0.3851, 0.8173, 0.376, 0.8538, 0.376, 0.8538, 0.3888, 0.8173, 0.3888, 0.7814, 0.1563, 0.8179, 0.1563, 0.8179, 0.1659, 0.7814, 0.1659, 0.8116, 0.3955, 0.8481, 0.3955, 0.8481, 0.4107, 0.8116, 0.4107, 0.8799, 0.1563, 0.9164, 0.1563, 0.9164, 0.1659, 0.8799, 0.1659, 0.7809, 0.1086, 0.8174, 0.1086, 0.8174, 0.1183, 0.7809, 0.1183, 0.8174, 0.1183, 0.8174, 0.1086, 0.8326, 0.1086, 0.8326, 0.1183, 0.8843, 0.1086, 0.9208, 0.1086, 0.9208, 0.1183, 0.8843, 0.1183, 0.8134, 0.3851, 0.8499, 0.3851, 0.8499, 0.3954, 0.8134, 0.3954, 0.8538, 0.3888, 0.8903, 0.3866, 0.8903, 0.4016, 0.8538, 0.4016, 0.7769, 0.381, 0.8134, 0.3851, 0.8134, 0.3954, 0.7769, 0.3954, 0.8517, 0.3881, 0.8882, 0.3859, 0.8882, 0.4009, 0.8517, 0.4009, 0.8152, 0.3881, 0.8517, 0.3881, 0.8517, 0.4009, 0.8152, 0.4009, 0.7665, 0.1183, 0.7665, 0.1086, 0.7809, 0.1086, 0.7809, 0.1183, 0.7787, 0.3859, 0.8152, 0.3881, 0.8152, 0.4009, 0.7787, 0.4009, 0.7752, 0.381, 0.8116, 0.3851, 0.8116, 0.3955, 0.7752, 0.3955, 0.7665, 0.1659, 0.7665, 0.1563, 0.7814, 0.1563, 0.7814, 0.1659, 0.8116, 0.3851, 0.8481, 0.3851, 0.8481, 0.3955, 0.8116, 0.3955, 0.8307, 0.1563, 0.8672, 0.1563, 0.8672, 0.1659, 0.8307, 0.1659, 0.8326, 0.1086, 0.8691, 0.1086, 0.8691, 0.1183, 0.8326, 0.1183, 0.8179, 0.1659, 0.8179, 0.1563, 0.8307, 0.1563, 0.8307, 0.1659, 0.8843, 0.1086, 0.8843, 0.1183, 0.8691, 0.1183, 0.8691, 0.1086, 0.8152, 0.4009, 0.8517, 0.4009, 0.8517, 0.4137, 0.8152, 0.4137, 0.8799, 0.1563, 0.8799, 0.1659, 0.8672, 0.1659, 0.8672, 0.1563, 0.8173, 0.4016, 0.8538, 0.4016, 0.8538, 0.4143, 0.8173, 0.4143, 0.8134, 0.3954, 0.8499, 0.3954, 0.8499, 0.4106, 0.8134, 0.4106, 0.07477, 0.4813, 0.07589, 0.1151, 0.2232, 0.1045, 0.2221, 0.4707, 0.07913, 0.1059, 0.2812, 0.1224, 0.2797, 0.4798, 0.07761, 0.4634, 0.07709, 0.104, 0.2448, 0.1149, 0.2436, 0.4818, 0.07587, 0.4708, 0.2439, 0.1057, 0.2426, 0.4671, 0.07567, 0.4801, 0.07696, 0.1187, 0.07735, 0.4778, 0.07896, 0.1256, 0.281, 0.108, 0.2794, 0.4602, 0.3172, 0.1102, 0.3152, 0.4533, 0.07906, 0.4756, 0.08101, 0.1325, 0.3172, 0.1102, 0.3152, 0.4533, 0.07906, 0.4756, 0.08101, 0.1325, 0.3172, 0.1102, 0.08101, 0.1325, 0.06954, 0.1233, 0.3267, 0.09667, 0.2426, 0.4671, 0.2439, 0.1057, 0.2503, 0.09641, 0.2503, 0.4736, 0.3152, 0.4533, 0.3172, 0.1102, 0.3267, 0.09667, 0.3267, 0.4625, 0.07696, 0.1187, 0.07567, 0.4801, 0.06929, 0.4894, 0.06929, 0.1122, 0.08101, 0.1325, 0.07906, 0.4756, 0.06954, 0.4891, 0.06954, 0.1233, 0.2794, 0.4602, 0.281, 0.108, 0.289, 0.09655, 0.289, 0.4681, 0.07906, 0.4756, 0.3152, 0.4533, 0.3267, 0.4625, 0.06954, 0.4891, 0.07896, 0.1256, 0.07735, 0.4778, 0.06942, 0.4892, 0.06942, 0.1177, 0.07906, 0.4756, 0.3152, 0.4533, 0.3267, 0.4625, 0.06954, 0.4891, 0.07709, 0.104, 0.07587, 0.4708, 0.06929, 0.4791, 0.06929, 0.09642, 0.08101, 0.1325, 0.07906, 0.4756, 0.06954, 0.4891, 0.06954, 0.1233, 0.07587, 0.4708, 0.2436, 0.4818, 0.2514, 0.4894, 0.06929, 0.4791, 0.2232, 0.1045, 0.07589, 0.1151, 0.06921, 0.1093, 0.2288, 0.09633, 0.3152, 0.4533, 0.3172, 0.1102, 0.3267, 0.09667, 0.3267, 0.4625, 0.07567, 0.4801, 0.2426, 0.4671, 0.2503, 0.4736, 0.06929, 0.4894, 0.07589, 0.1151, 0.07477, 0.4813, 0.06921, 0.4894, 0.06921, 0.1093, 0.2436, 0.4818, 0.2448, 0.1149, 0.2514, 0.1067, 0.2514, 0.4894, 0.2221, 0.4707, 0.2232, 0.1045, 0.2288, 0.09633, 0.2288, 0.4765, 0.2812, 0.1224, 0.07913, 0.1059, 0.06942, 0.09655, 0.2894, 0.1125, 0.07477, 0.4813, 0.2221, 0.4707, 0.2288, 0.4765, 0.06921, 0.4894, 0.07735, 0.4778, 0.2794, 0.4602, 0.289, 0.4681, 0.06942, 0.4892, 0.2448, 0.1149, 0.07709, 0.104, 0.06929, 0.09642, 0.2514, 0.1067, 0.07913, 0.1059, 0.07761, 0.4634, 0.06942, 0.4733, 0.06942, 0.09655, 0.2439, 0.1057, 0.07696, 0.1187, 0.06929, 0.1122, 0.2503, 0.09641, 0.2797, 0.4798, 0.2812, 0.1224, 0.2894, 0.1125, 0.2894, 0.4892, 0.281, 0.108, 0.07896, 0.1256, 0.06942, 0.1177, 0.289, 0.09655, 0.3172, 0.1102, 0.08101, 0.1325, 0.06954, 0.1233, 0.3267, 0.09667, 0.07761, 0.4634, 0.2797, 0.4798, 0.2894, 0.4892, 0.06942, 0.4733, 0.07457, 0.9064, 0.2908, 0.9312, 0.3035, 0.9429, 0.06401, 0.9177, 0.06401, 0.6749, 0.3035, 0.7, 0.2929, 0.7114, 0.07666, 0.6865, 0.07666, 0.6865, 0.2929, 0.7114, 0.2908, 0.9312, 0.07457, 0.9064, 0.06401, 0.9177, 0.06401, 0.6749, 0.07666, 0.6865, 0.07457, 0.9064, 0.3035, 0.7, 0.3035, 0.9429, 0.2908, 0.9312, 0.2929, 0.7114, 0.07457, 0.9064, 0.2908, 0.9312, 0.3035, 0.9429, 0.06401, 0.9177, 0.06401, 0.6749, 0.3035, 0.7, 0.2929, 0.7114, 0.07666, 0.6865, 0.07666, 0.6865, 0.2929, 0.7114, 0.2908, 0.9312, 0.07457, 0.9064, 0.06401, 0.9177, 0.06401, 0.6749, 0.07666, 0.6865, 0.07457, 0.9064, 0.3035, 0.7, 0.3035, 0.9429, 0.2908, 0.9312, 0.2929, 0.7114, 0.2929, 0.7114, 0.07666, 0.6865, 0.06401, 0.6749, 0.3035, 0.7, 0.3035, 0.9429, 0.06401, 0.9177, 0.07457, 0.9064, 0.2908, 0.9312, 0.2908, 0.9312, 0.07457, 0.9064, 0.07666, 0.6865, 0.2929, 0.7114, 0.3035, 0.7, 0.3035, 0.9429, 0.2908, 0.9312, 0.2929, 0.7114, 0.06401, 0.9177, 0.06401, 0.6749, 0.07666, 0.6865, 0.07457, 0.9064, 0.07457, 0.9064, 0.2908, 0.9312, 0.3035, 0.9429, 0.06401, 0.9177, 0.06401, 0.6749, 0.3035, 0.7, 0.2929, 0.7114, 0.07666, 0.6865, 0.07666, 0.6865, 0.2929, 0.7114, 0.2908, 0.9312, 0.07457, 0.9064, 0.06401, 0.9177, 0.06401, 0.6749, 0.07666, 0.6865, 0.07457, 0.9064, 0.3035, 0.7, 0.3035, 0.9429, 0.2908, 0.9312, 0.2929, 0.7114, 0.2929, 0.7114, 0.07666, 0.6865, 0.06401, 0.6749, 0.3035, 0.7, 0.3035, 0.9429, 0.06401, 0.9177, 0.07457, 0.9064, 0.2908, 0.9312, 0.2908, 0.9312, 0.07457, 0.9064, 0.07666, 0.6865, 0.2929, 0.7114, 0.3035, 0.7, 0.3035, 0.9429, 0.2908, 0.9312, 0.2929, 0.7114, 0.06401, 0.9177, 0.06401, 0.6749, 0.07666, 0.6865, 0.07457, 0.9064, 0.07457, 0.9064, 0.2908, 0.9312, 0.3035, 0.9429, 0.06401, 0.9177, 0.06401, 0.6749, 0.3035, 0.7, 0.2929, 0.7114, 0.07666, 0.6865, 0.07666, 0.6865, 0.2929, 0.7114, 0.2908, 0.9312, 0.07457, 0.9064, 0.06401, 0.9177, 0.06401, 0.6749, 0.07666, 0.6865, 0.07457, 0.9064, 0.3035, 0.7, 0.3035, 0.9429, 0.2908, 0.9312, 0.2929, 0.7114, 0.2929, 0.7114, 0.07666, 0.6865, 0.06402, 0.6749, 0.3035, 0.7, 0.3035, 0.9429, 0.06401, 0.9177, 0.07457, 0.9064, 0.2908, 0.9312, 0.2908, 0.9312, 0.07457, 0.9064, 0.07666, 0.6865, 0.2929, 0.7114, 0.3035, 0.7, 0.3035, 0.9429, 0.2908, 0.9312, 0.2929, 0.7114, 0.06401, 0.9177, 0.06402, 0.6749, 0.07666, 0.6865, 0.07457, 0.9064, 0.07457, 0.9064, 0.2908, 0.9312, 0.3035, 0.9429, 0.06401, 0.9177, 0.06401, 0.6749, 0.3035, 0.7, 0.2929, 0.7114, 0.07666, 0.6865, 0.07666, 0.6865, 0.2929, 0.7114, 0.2908, 0.9312, 0.07457, 0.9064, 0.06401, 0.9177, 0.06401, 0.6749, 0.07666, 0.6865, 0.07457, 0.9064, 0.3035, 0.7, 0.3035, 0.9429, 0.2908, 0.9312, 0.2929, 0.7114, 0.07457, 0.9064, 0.2908, 0.9312, 0.3035, 0.9429, 0.06401, 0.9177, 0.06401, 0.6749, 0.3035, 0.7, 0.2929, 0.7114, 0.07666, 0.6865, 0.07666, 0.6865, 0.2929, 0.7114, 0.2908, 0.9312, 0.07457, 0.9064, 0.06401, 0.9177, 0.06401, 0.6749, 0.07666, 0.6865, 0.07457, 0.9064, 0.3035, 0.7, 0.3035, 0.9429, 0.2908, 0.9312, 0.2929, 0.7114, 0.2929, 0.7114, 0.07666, 0.6865, 0.06401, 0.6749, 0.3035, 0.7, 0.3035, 0.9429, 0.06401, 0.9177, 0.07457, 0.9064, 0.2908, 0.9312, 0.2908, 0.9312, 0.07457, 0.9064, 0.07666, 0.6865, 0.2929, 0.7114, 0.3035, 0.7, 0.3035, 0.9429, 0.2908, 0.9312, 0.2929, 0.7114, 0.06401, 0.9177, 0.06401, 0.6749, 0.07666, 0.6865, 0.07457, 0.9064, 0.07457, 0.9064, 0.2908, 0.9312, 0.3035, 0.9429, 0.06401, 0.9177, 0.06401, 0.6749, 0.3035, 0.7, 0.2929, 0.7114, 0.07666, 0.6865, 0.07666, 0.6865, 0.2929, 0.7114, 0.2908, 0.9312, 0.07457, 0.9064, 0.06401, 0.9177, 0.06401, 0.6749, 0.07666, 0.6865, 0.07457, 0.9064, 0.3035, 0.7, 0.3035, 0.9429, 0.2908, 0.9312, 0.2929, 0.7114, 0.07457, 0.9064, 0.2908, 0.9312, 0.3035, 0.9429, 0.06401, 0.9177, 0.06401, 0.6749, 0.3035, 0.7, 0.2929, 0.7114, 0.07666, 0.6865, 0.07666, 0.6865, 0.2929, 0.7114, 0.2908, 0.9312, 0.07457, 0.9064, 0.06401, 0.9177, 0.06401, 0.6749, 0.07666, 0.6865, 0.07457, 0.9064, 0.3035, 0.7, 0.3035, 0.9429, 0.2908, 0.9312, 0.2929, 0.7114, 0.07502, 0.685, 0.2941, 0.7099, 0.2923, 0.9327, 0.07321, 0.9078, 0.2204, 0.6883, 0.2184, 0.9169, 0.07326, 0.9294, 0.07521, 0.7008, 0.2204, 0.6883, 0.2184, 0.9169, 0.07326, 0.9294, 0.07521, 0.7008, 0.2204, 0.6883, 0.2184, 0.9169, 0.07326, 0.9294, 0.07522, 0.7008, 0.2204, 0.6883, 0.2184, 0.9169, 0.07326, 0.9294, 0.07521, 0.7008, 0.2923, 0.9327, 0.2941, 0.7099, 0.3033, 0.7, 0.3033, 0.9429, 0.07522, 0.7008, 0.07326, 0.9294, 0.0638, 0.9431, 0.0638, 0.6915, 0.07326, 0.9294, 0.2184, 0.9169, 0.2298, 0.9262, 0.0638, 0.9431, 0.07502, 0.685, 0.07321, 0.9078, 0.06401, 0.9177, 0.06401, 0.6749, 0.07326, 0.9294, 0.2184, 0.9169, 0.2298, 0.9262, 0.0638, 0.9431, 0.2204, 0.6883, 0.07521, 0.7008, 0.0638, 0.6915, 0.2298, 0.6747, 0.2941, 0.7099, 0.07502, 0.685, 0.06401, 0.6749, 0.3033, 0.7, 0.2204, 0.6883, 0.07521, 0.7008, 0.0638, 0.6915, 0.2298, 0.6747, 0.2184, 0.9169, 0.2204, 0.6883, 0.2298, 0.6747, 0.2298, 0.9262, 0.07321, 0.9078, 0.2923, 0.9327, 0.3033, 0.9429, 0.06401, 0.9177, 0.2184, 0.9169, 0.2204, 0.6883, 0.2298, 0.6747, 0.2298, 0.9262, 0.07521, 0.7008, 0.07326, 0.9294, 0.0638, 0.9431, 0.0638, 0.6915, 0.07326, 0.9294, 0.2184, 0.9169, 0.2298, 0.9262, 0.0638, 0.9431, 0.07521, 0.7008, 0.07326, 0.9294, 0.0638, 0.9431, 0.0638, 0.6915, 0.07326, 0.9294, 0.2184, 0.9169, 0.2298, 0.9262, 0.0638, 0.9431, 0.2204, 0.6883, 0.07521, 0.7008, 0.0638, 0.6915, 0.2298, 0.6747, 0.2204, 0.6883, 0.07522, 0.7008, 0.0638, 0.6915, 0.2298, 0.6747, 0.2184, 0.9169, 0.2204, 0.6883, 0.2298, 0.6747, 0.2298, 0.9262, 0.2184, 0.9169, 0.2204, 0.6883, 0.2298, 0.6747, 0.2298, 0.9262, 0.07521, 0.7008, 0.07326, 0.9294, 0.0638, 0.9431, 0.0638, 0.6915, 0.0823, 0.4697, 0.08499, 0.1247, 0.2238, 0.1161, 0.2211, 0.4611, 0.09219, 0.1186, 0.2799, 0.1357, 0.2764, 0.4671, 0.08862, 0.4501, 0.08775, 0.1145, 0.2457, 0.1261, 0.2428, 0.4713, 0.08486, 0.4597, 0.2433, 0.1188, 0.2402, 0.4564, 0.08423, 0.467, 0.0873, 0.1294, 0.2777, 0.1237, 0.2738, 0.448, 0.08778, 0.4621, 0.09161, 0.1378, 0.3105, 0.1283, 0.3059, 0.44, 0.09142, 0.4574, 0.09601, 0.1458, 0.3105, 0.1283, 0.3059, 0.44, 0.09142, 0.4574, 0.09601, 0.1458, 0.3105, 0.1283, 0.09601, 0.1458, 0.06956, 0.1243, 0.3323, 0.09669, 0.2402, 0.4564, 0.2433, 0.1188, 0.2582, 0.09644, 0.2582, 0.4719, 0.3059, 0.44, 0.3105, 0.1283, 0.3323, 0.09669, 0.3323, 0.4615, 0.0873, 0.1294, 0.08423, 0.467, 0.06932, 0.4893, 0.06932, 0.1139, 0.09601, 0.1458, 0.09142, 0.4574, 0.06956, 0.4891, 0.06956, 0.1243, 0.09161, 0.1378, 0.08778, 0.4621, 0.06945, 0.4892, 0.06945, 0.1193, 0.09142, 0.4574, 0.3059, 0.44, 0.3323, 0.4615, 0.06956, 0.4891, 0.2738, 0.448, 0.2777, 0.1237, 0.296, 0.09657, 0.296, 0.4665, 0.09142, 0.4574, 0.3059, 0.44, 0.3323, 0.4615, 0.06956, 0.4891, 0.08775, 0.1145, 0.08486, 0.4597, 0.06933, 0.4797, 0.06933, 0.09645, 0.09601, 0.1458, 0.09142, 0.4574, 0.06956, 0.4891, 0.06956, 0.1243, 0.08486, 0.4597, 0.2428, 0.4713, 0.2613, 0.4893, 0.06933, 0.4797, 0.2238, 0.1161, 0.08499, 0.1247, 0.06924, 0.1109, 0.2369, 0.09636, 0.3059, 0.44, 0.3105, 0.1283, 0.3323, 0.09669, 0.3323, 0.4615, 0.08423, 0.467, 0.2402, 0.4564, 0.2582, 0.4719, 0.06932, 0.4893, 0.08499, 0.1247, 0.0823, 0.4697, 0.06924, 0.4894, 0.06924, 0.1109, 0.2428, 0.4713, 0.2457, 0.1261, 0.2613, 0.106, 0.2613, 0.4893, 0.2211, 0.4611, 0.2238, 0.1161, 0.2369, 0.09636, 0.2369, 0.4748, 0.2799, 0.1357, 0.09219, 0.1186, 0.06946, 0.09658, 0.2991, 0.112, 0.0823, 0.4697, 0.2211, 0.4611, 0.2369, 0.4748, 0.06924, 0.4894, 0.2777, 0.1237, 0.09161, 0.1378, 0.06945, 0.1193, 0.296, 0.09657, 0.2457, 0.1261, 0.08775, 0.1145, 0.06933, 0.09645, 0.2613, 0.106, 0.09219, 0.1186, 0.08862, 0.4501, 0.06946, 0.4738, 0.06946, 0.09658, 0.2433, 0.1188, 0.0873, 0.1294, 0.06932, 0.1139, 0.2582, 0.09644, 0.2764, 0.4671, 0.2799, 0.1357, 0.2991, 0.112, 0.2991, 0.4892, 0.08778, 0.4621, 0.2738, 0.448, 0.296, 0.4665, 0.06945, 0.4892, 0.3105, 0.1283, 0.09601, 0.1458, 0.06956, 0.1243, 0.3323, 0.09669, 0.08862, 0.4501, 0.2764, 0.4671, 0.2991, 0.4892, 0.06946, 0.4738, 0.07171, 0.9094, 0.294, 0.9344, 0.3032, 0.9429, 0.06401, 0.9177, 0.06401, 0.6749, 0.3032, 0.7, 0.2955, 0.7083, 0.07322, 0.6834, 0.07322, 0.6834, 0.2955, 0.7083, 0.294, 0.9344, 0.07171, 0.9094, 0.06401, 0.9177, 0.06401, 0.6749, 0.07322, 0.6834, 0.07171, 0.9094, 0.3032, 0.7, 0.3032, 0.9429, 0.294, 0.9344, 0.2955, 0.7083, 0.2955, 0.7083, 0.07322, 0.6834, 0.06401, 0.6749, 0.3032, 0.7, 0.3032, 0.9429, 0.06401, 0.9177, 0.07171, 0.9094, 0.294, 0.9344, 0.294, 0.9344, 0.07171, 0.9094, 0.07322, 0.6834, 0.2955, 0.7083, 0.3032, 0.7, 0.3032, 0.9429, 0.294, 0.9344, 0.2955, 0.7083, 0.06401, 0.9177, 0.06401, 0.6749, 0.07322, 0.6834, 0.07171, 0.9094, 0.07171, 0.9094, 0.294, 0.9344, 0.3032, 0.9429, 0.06401, 0.9177, 0.06401, 0.6749, 0.3032, 0.7, 0.2955, 0.7083, 0.07322, 0.6834, 0.07322, 0.6834, 0.2955, 0.7083, 0.294, 0.9344, 0.07171, 0.9094, 0.06401, 0.9177, 0.06401, 0.6749, 0.07322, 0.6834, 0.07171, 0.9094, 0.3032, 0.7, 0.3032, 0.9429, 0.294, 0.9344, 0.2955, 0.7083, 0.2955, 0.7083, 0.07322, 0.6834, 0.06401, 0.6749, 0.3032, 0.7, 0.3032, 0.9429, 0.06401, 0.9177, 0.07171, 0.9094, 0.294, 0.9344, 0.294, 0.9344, 0.07171, 0.9094, 0.07322, 0.6834, 0.2955, 0.7083, 0.3032, 0.7, 0.3032, 0.9429, 0.294, 0.9344, 0.2955, 0.7083, 0.06401, 0.9177, 0.06401, 0.6749, 0.07322, 0.6834, 0.07171, 0.9094, 0.07171, 0.9094, 0.294, 0.9344, 0.3032, 0.9429, 0.06401, 0.9177, 0.06401, 0.6749, 0.3032, 0.7, 0.2955, 0.7083, 0.07322, 0.6834, 0.07322, 0.6834, 0.2955, 0.7083, 0.294, 0.9344, 0.07171, 0.9094, 0.06401, 0.9177, 0.06401, 0.6749, 0.07322, 0.6834, 0.07171, 0.9094, 0.3032, 0.7, 0.3032, 0.9429, 0.294, 0.9344, 0.2955, 0.7083, 0.2955, 0.7083, 0.07322, 0.6834, 0.06401, 0.6749, 0.3032, 0.7, 0.3032, 0.9429, 0.06401, 0.9177, 0.07171, 0.9094, 0.294, 0.9344, 0.294, 0.9344, 0.07171, 0.9094, 0.07322, 0.6834, 0.2955, 0.7083, 0.3032, 0.7, 0.3032, 0.9429, 0.294, 0.9344, 0.2955, 0.7083, 0.06401, 0.9177, 0.06401, 0.6749, 0.07322, 0.6834, 0.07171, 0.9094, 0.07171, 0.9094, 0.294, 0.9344, 0.3032, 0.9429, 0.06401, 0.9177, 0.06401, 0.6749, 0.3032, 0.7, 0.2955, 0.7083, 0.07322, 0.6834, 0.07322, 0.6834, 0.2955, 0.7083, 0.294, 0.9344, 0.07171, 0.9094, 0.06401, 0.9177, 0.06401, 0.6749, 0.07322, 0.6834, 0.07171, 0.9094, 0.3032, 0.7, 0.3032, 0.9429, 0.294, 0.9344, 0.2955, 0.7083, 0.07171, 0.9094, 0.294, 0.9344, 0.3032, 0.9429, 0.06401, 0.9177, 0.06401, 0.6749, 0.3032, 0.7, 0.2955, 0.7083, 0.07322, 0.6834, 0.07322, 0.6834, 0.2955, 0.7083, 0.294, 0.9344, 0.07171, 0.9094, 0.06401, 0.9177, 0.06401, 0.6749, 0.07322, 0.6834, 0.07171, 0.9094, 0.3032, 0.7, 0.3032, 0.9429, 0.294, 0.9344, 0.2955, 0.7083, 0.2955, 0.7083, 0.07322, 0.6834, 0.06401, 0.6749, 0.3032, 0.7, 0.3032, 0.9429, 0.06401, 0.9177, 0.07171, 0.9094, 0.294, 0.9344, 0.294, 0.9344, 0.07171, 0.9094, 0.07322, 0.6834, 0.2955, 0.7083, 0.3032, 0.7, 0.3032, 0.9429, 0.294, 0.9344, 0.2955, 0.7083, 0.06401, 0.9177, 0.06401, 0.6749, 0.07322, 0.6834, 0.07171, 0.9094, 0.07171, 0.9094, 0.294, 0.9344, 0.3032, 0.9429, 0.06401, 0.9177, 0.06401, 0.6749, 0.3032, 0.7, 0.2955, 0.7083, 0.07322, 0.6834, 0.07322, 0.6834, 0.2955, 0.7083, 0.294, 0.9344, 0.07171, 0.9094, 0.06401, 0.9177, 0.06401, 0.6749, 0.07322, 0.6834, 0.07171, 0.9094, 0.3032, 0.7, 0.3032, 0.9429, 0.294, 0.9344, 0.2955, 0.7083, 0.2955, 0.7083, 0.07322, 0.6834, 0.06401, 0.6749, 0.3032, 0.7, 0.3032, 0.9429, 0.06401, 0.9177, 0.07171, 0.9094, 0.294, 0.9344, 0.294, 0.9344, 0.07171, 0.9094, 0.07322, 0.6834, 0.2955, 0.7083, 0.3032, 0.7, 0.3032, 0.9429, 0.294, 0.9344, 0.2955, 0.7083, 0.06401, 0.9177, 0.06401, 0.6749, 0.07322, 0.6834, 0.07171, 0.9094, 0.07171, 0.9094, 0.294, 0.9344, 0.3032, 0.9429, 0.06401, 0.9177, 0.06401, 0.6749, 0.3032, 0.7, 0.2955, 0.7083, 0.07322, 0.6834, 0.07322, 0.6834, 0.2955, 0.7083, 0.294, 0.9344, 0.07171, 0.9094, 0.06401, 0.9177, 0.06401, 0.6749, 0.07322, 0.6834, 0.07171, 0.9094, 0.3032, 0.7, 0.3032, 0.9429, 0.294, 0.9344, 0.2955, 0.7083, 0.2951, 0.9355, 0.0707, 0.9105, 0.07202, 0.6823, 0.2964, 0.7072, 0.2215, 0.6846, 0.2201, 0.9197, 0.07071, 0.9331, 0.07213, 0.698, 0.2215, 0.6846, 0.2201, 0.9197, 0.07071, 0.9331, 0.07213, 0.698, 0.07071, 0.9331, 0.07213, 0.698, 0.2215, 0.6846, 0.2201, 0.9197, 0.2215, 0.6846, 0.2201, 0.9197, 0.07071, 0.9331, 0.07213, 0.698, 0.07202, 0.6823, 0.0707, 0.9105, 0.06401, 0.9177, 0.06401, 0.6749, 0.2201, 0.9197, 0.2215, 0.6846, 0.2284, 0.6747, 0.2284, 0.9265, 0.07071, 0.9331, 0.2201, 0.9197, 0.2284, 0.9265, 0.0638, 0.9431, 0.2951, 0.9355, 0.2964, 0.7072, 0.3031, 0.7, 0.3031, 0.9429, 0.07071, 0.9331, 0.2201, 0.9197, 0.2284, 0.9265, 0.0638, 0.9431, 0.2215, 0.6846, 0.07213, 0.698, 0.0638, 0.6912, 0.2284, 0.6747, 0.0707, 0.9105, 0.2951, 0.9355, 0.3031, 0.9429, 0.06401, 0.9177, 0.2215, 0.6846, 0.07213, 0.698, 0.0638, 0.6912, 0.2284, 0.6747, 0.2201, 0.9197, 0.2215, 0.6846, 0.2284, 0.6747, 0.2284, 0.9265, 0.2964, 0.7072, 0.07202, 0.6823, 0.06401, 0.6749, 0.3031, 0.7, 0.2201, 0.9197, 0.2215, 0.6846, 0.2284, 0.6747, 0.2284, 0.9265, 0.07213, 0.698, 0.07071, 0.9331, 0.0638, 0.9431, 0.0638, 0.6912, 0.07071, 0.9331, 0.2201, 0.9197, 0.2284, 0.9265, 0.0638, 0.9431, 0.07213, 0.698, 0.07071, 0.9331, 0.0638, 0.9431, 0.0638, 0.6912, 0.2215, 0.6846, 0.07213, 0.698, 0.0638, 0.6912, 0.2284, 0.6747, 0.2215, 0.6846, 0.07213, 0.698, 0.0638, 0.6912, 0.2284, 0.6747, 0.07071, 0.9331, 0.2201, 0.9197, 0.2284, 0.9265, 0.0638, 0.9431, 0.2201, 0.9197, 0.2215, 0.6846, 0.2284, 0.6747, 0.2284, 0.9265, 0.07213, 0.698, 0.07071, 0.9331, 0.0638, 0.9431, 0.0638, 0.6912, 0.07213, 0.698, 0.07071, 0.9331, 0.0638, 0.9431, 0.0638, 0.6912, 0.7787, 0.2699, 0.7787, 0.2955, 0.7422, 0.2955, 0.7422, 0.2699, 0.8152, 0.2699, 0.8152, 0.2955, 0.7787, 0.2955, 0.7787, 0.2699, 0.8517, 0.2699, 0.8517, 0.2955, 0.8152, 0.2955, 0.8152, 0.2699, 0.8882, 0.2699, 0.8882, 0.2955, 0.8517, 0.2955, 0.8517, 0.2699, 0.9247, 0.2699, 0.9247, 0.2955, 0.8882, 0.2955, 0.8882, 0.2699, 0.9612, 0.2699, 0.9612, 0.2955, 0.9247, 0.2955, 0.9247, 0.2699, 0.7769, 0.3084, 0.7769, 0.334, 0.7405, 0.334, 0.7405, 0.3084, 0.8134, 0.3084, 0.8134, 0.334, 0.7769, 0.334, 0.7769, 0.3084, 0.8499, 0.3084, 0.8499, 0.334, 0.8134, 0.334, 0.8134, 0.3084, 0.8864, 0.3084, 0.8864, 0.334, 0.8499, 0.334, 0.8499, 0.3084, 0.9229, 0.3084, 0.9229, 0.334, 0.8864, 0.334, 0.8864, 0.3084, 0.9594, 0.3084, 0.9594, 0.334, 0.9229, 0.334, 0.9229, 0.3084, 0.8316, 0.2613, 0.806, 0.2613, 0.806, 0.2516, 0.8316, 0.2516, 0.8565, 0.1714, 0.8565, 0.1459, 0.8662, 0.1459, 0.8662, 0.1714, 0.7805, 0.204, 0.806, 0.204, 0.806, 0.2136, 0.7805, 0.2136, 0.8185, 0.1203, 0.8185, 0.1459, 0.8089, 0.1459, 0.8089, 0.1203, 0.7405, 0.3084, 0.7405, 0.334, 0.704, 0.334, 0.704, 0.3084, 0.7422, 0.2699, 0.7422, 0.2955, 0.7058, 0.2955, 0.7058, 0.2699, 0.8003, 0.1312, 0.8259, 0.1312, 0.8259, 0.3966, 0.8003, 0.3966, 0.8895, 0.1097, 0.8639, 0.1097, 0.8639, 0.09008, 0.8895, 0.09008, 0.8012, 0.0918, 0.8012, 0.1283, 0.7915, 0.1283, 0.7915, 0.0918, 0.8672, 0.1143, 0.8672, 0.07779, 0.8769, 0.07779, 0.8769, 0.1143, 0.9289, 0.1283, 0.9289, 0.0918, 0.9385, 0.0918, 0.9385, 0.1283, 0.7395, 0.07779, 0.7395, 0.1143, 0.7298, 0.1143, 0.7298, 0.07779, 0.8532, 0.1143, 0.8532, 0.07779, 0.8672, 0.07779, 0.8672, 0.1143, 0.9149, 0.1283, 0.9149, 0.0918, 0.9289, 0.0918, 0.9289, 0.1283, 0.9594, 0.3084, 0.9229, 0.3084, 0.9229, 0.2944, 0.9594, 0.2944, 0.8152, 0.0918, 0.8152, 0.1283, 0.8012, 0.1283, 0.8012, 0.0918, 0.8662, 0.1203, 0.8565, 0.1203, 0.8565, 0.1063, 0.8662, 0.1063, 0.7405, 0.3084, 0.704, 0.3084, 0.704, 0.2944, 0.7405, 0.2944, 0.7805, 0.204, 0.7805, 0.2136, 0.7665, 0.2136, 0.7665, 0.204, 0.7535, 0.07779, 0.7535, 0.1143, 0.7395, 0.1143, 0.7395, 0.07779, 0.7915, 0.07779, 0.8012, 0.07779, 0.8012, 0.0918, 0.7915, 0.0918, 0.7805, 0.2516, 0.7805, 0.2613, 0.7665, 0.2613, 0.7665, 0.2516, 0.9612, 0.2699, 0.9247, 0.2699, 0.9247, 0.2559, 0.9612, 0.2559, 0.8769, 0.1283, 0.8672, 0.1283, 0.8672, 0.1143, 0.8769, 0.1143, 0.8895, 0.1312, 0.8639, 0.1312, 0.8639, 0.1097, 0.8895, 0.1097, 0.8003, 0.09008, 0.8259, 0.09008, 0.8259, 0.1097, 0.8003, 0.1097, 0.7798, 0.3697, 0.7433, 0.3697, 0.7433, 0.3501, 0.7798, 0.3501, 0.8163, 0.3697, 0.7798, 0.3697, 0.7798, 0.3501, 0.8163, 0.3501, 0.8528, 0.3697, 0.8163, 0.3697, 0.8163, 0.3501, 0.8528, 0.3501, 0.8893, 0.3697, 0.8528, 0.3697, 0.8528, 0.3501, 0.8893, 0.3501, 0.9258, 0.3697, 0.8893, 0.3697, 0.8893, 0.3501, 0.9258, 0.3501, 0.9623, 0.3697, 0.9258, 0.3697, 0.9258, 0.3501, 0.9623, 0.3501, 0.7629, 0.886, 0.7254, 0.886, 0.7254, 0.8659, 0.7629, 0.8659, 0.8004, 0.886, 0.7629, 0.886, 0.7629, 0.8659, 0.8004, 0.8659, 0.8379, 0.886, 0.8004, 0.886, 0.8004, 0.8659, 0.8379, 0.8659, 0.8753, 0.886, 0.8379, 0.886, 0.8379, 0.8659, 0.8753, 0.8659, 0.9128, 0.886, 0.8753, 0.886, 0.8753, 0.8659, 0.9128, 0.8659, 0.9503, 0.886, 0.9128, 0.886, 0.9128, 0.8659, 0.9503, 0.8659, 0.7254, 0.886, 0.6879, 0.886, 0.6879, 0.8659, 0.7254, 0.8659, 0.7433, 0.3697, 0.7068, 0.3697, 0.7068, 0.3501, 0.7433, 0.3501, 0.9765, 0.886, 0.9503, 0.886, 0.9503, 0.8659, 0.9765, 0.8659, 0.9799, 0.8259, 0.9533, 0.8259, 0.9533, 0.8035, 0.9799, 0.8035, 0.5343, 0.787, 0.532, 0.8214, 0.4771, 0.8231, 0.4723, 0.7877, 0.5348, 0.7501, 0.5343, 0.787, 0.4723, 0.7877, 0.4712, 0.7505, 0.5366, 0.7308, 0.5348, 0.7501, 0.4712, 0.7505, 0.4691, 0.7307, 0.5333, 0.6738, 0.5345, 0.711, 0.4709, 0.7114, 0.4713, 0.6745, 0.5286, 0.6384, 0.5333, 0.6738, 0.4713, 0.6745, 0.4737, 0.6401, 0.5188, 0.6084, 0.5286, 0.6384, 0.4737, 0.6401, 0.4808, 0.6107, 0.532, 0.8214, 0.5249, 0.8508, 0.4869, 0.8531, 0.4771, 0.8231, 0.5433, 0.7307, 0.5438, 0.7519, 0.5348, 0.7501, 0.5366, 0.7308, 0.4671, 0.6303, 0.4774, 0.5998, 0.4808, 0.6107, 0.4737, 0.6401, 0.5418, 0.6673, 0.5436, 0.709, 0.5345, 0.711, 0.5333, 0.6738, 0.4847, 0.8637, 0.471, 0.8341, 0.4771, 0.8231, 0.4869, 0.8531, 0.5347, 0.6274, 0.5418, 0.6673, 0.5333, 0.6738, 0.5286, 0.6384, 0.5283, 0.8617, 0.4847, 0.8637, 0.4869, 0.8531, 0.5249, 0.8508, 0.471, 0.8341, 0.4639, 0.7942, 0.4723, 0.7877, 0.4771, 0.8231, 0.4774, 0.5998, 0.5209, 0.5978, 0.5188, 0.6084, 0.4808, 0.6107, 0.5209, 0.5978, 0.5347, 0.6274, 0.5286, 0.6384, 0.5188, 0.6084, 0.4639, 0.7942, 0.4621, 0.7525, 0.4712, 0.7505, 0.4723, 0.7877, 0.5386, 0.8312, 0.5283, 0.8617, 0.5249, 0.8508, 0.532, 0.8214, 0.4624, 0.7308, 0.4619, 0.7096, 0.4709, 0.7114, 0.4691, 0.7307, 0.5428, 0.793, 0.5386, 0.8312, 0.532, 0.8214, 0.5343, 0.787, 0.4619, 0.7096, 0.4629, 0.6685, 0.4713, 0.6745, 0.4709, 0.7114, 0.5438, 0.7519, 0.5428, 0.793, 0.5343, 0.787, 0.5348, 0.7501, 0.4629, 0.6685, 0.4671, 0.6303, 0.4737, 0.6401, 0.4713, 0.6745, 0.4547, 0.6679, 0.4597, 0.6286, 0.4671, 0.6303, 0.4629, 0.6685, 0.5523, 0.752, 0.551, 0.7936, 0.5428, 0.793, 0.5438, 0.7519, 0.4534, 0.7095, 0.4547, 0.6679, 0.4629, 0.6685, 0.4619, 0.7096, 0.551, 0.7936, 0.546, 0.8329, 0.5386, 0.8312, 0.5428, 0.793, 0.4536, 0.7308, 0.4534, 0.7095, 0.4619, 0.7096, 0.4624, 0.7308, 0.546, 0.8329, 0.5333, 0.8674, 0.5283, 0.8617, 0.5386, 0.8312, 0.4554, 0.7952, 0.4534, 0.7526, 0.4621, 0.7525, 0.4639, 0.7942, 0.5248, 0.5906, 0.5429, 0.6246, 0.5347, 0.6274, 0.5209, 0.5978, 0.4724, 0.5941, 0.5248, 0.5906, 0.5209, 0.5978, 0.4774, 0.5998, 0.4628, 0.8369, 0.4554, 0.7952, 0.4639, 0.7942, 0.471, 0.8341, 0.5333, 0.8674, 0.4808, 0.871, 0.4847, 0.8637, 0.5283, 0.8617, 0.5429, 0.6246, 0.5503, 0.6663, 0.5418, 0.6673, 0.5347, 0.6274, 0.4808, 0.871, 0.4628, 0.8369, 0.471, 0.8341, 0.4847, 0.8637, 0.5503, 0.6663, 0.5523, 0.7089, 0.5436, 0.709, 0.5418, 0.6673, 0.4597, 0.6286, 0.4724, 0.5941, 0.4774, 0.5998, 0.4671, 0.6303, 0.5521, 0.7307, 0.5523, 0.752, 0.5438, 0.7519, 0.5433, 0.7307, 0.5523, 0.7089, 0.5521, 0.7307, 0.5433, 0.7307, 0.5436, 0.709, 0.4534, 0.7526, 0.4536, 0.7308, 0.4624, 0.7308, 0.4621, 0.7525, 0.4621, 0.7525, 0.4624, 0.7308, 0.4691, 0.7307, 0.4712, 0.7505, 0.5436, 0.709, 0.5433, 0.7307, 0.5366, 0.7308, 0.5345, 0.711, 0.5345, 0.711, 0.5366, 0.7308, 0.4691, 0.7307, 0.4709, 0.7114, 0.9724, 0.7692, 0.9468, 0.7692, 0.9468, 0.5038, 0.9724, 0.5038, 0.8895, 0.3966, 0.8639, 0.3966, 0.8639, 0.1312, 0.8895, 0.1312, 0.8003, 0.1097, 0.8259, 0.1097, 0.8259, 0.1312, 0.8003, 0.1312, 0.7798, 0.3501, 0.7433, 0.3501, 0.7433, 0.3286, 0.7798, 0.3286, 0.8163, 0.3501, 0.7798, 0.3501, 0.7798, 0.3286, 0.8163, 0.3286, 0.8528, 0.3501, 0.8163, 0.3501, 0.8163, 0.3286, 0.8528, 0.3286, 0.8893, 0.3501, 0.8528, 0.3501, 0.8528, 0.3286, 0.8893, 0.3286, 0.9258, 0.3501, 0.8893, 0.3501, 0.8893, 0.3286, 0.9258, 0.3286, 0.9623, 0.3501, 0.9258, 0.3501, 0.9258, 0.3286, 0.9623, 0.3286, 0.8773, 0.8035, 0.9153, 0.8035, 0.9153, 0.8259, 0.8773, 0.8259, 0.8393, 0.8035, 0.8773, 0.8035, 0.8773, 0.8259, 0.8393, 0.8259, 0.8013, 0.8035, 0.8393, 0.8035, 0.8393, 0.8259, 0.8013, 0.8259, 0.7634, 0.8035, 0.8013, 0.8035, 0.8013, 0.8259, 0.7634, 0.8259, 0.7254, 0.8035, 0.7634, 0.8035, 0.7634, 0.8259, 0.7254, 0.8259, 0.6874, 0.8035, 0.7254, 0.8035, 0.7254, 0.8259, 0.6874, 0.8259, 0.9153, 0.8035, 0.9533, 0.8035, 0.9533, 0.8259, 0.9153, 0.8259, 0.7433, 0.3501, 0.7068, 0.3501, 0.7068, 0.3286, 0.7433, 0.3286, 0.6608, 0.8035, 0.6874, 0.8035, 0.6874, 0.8259, 0.6608, 0.8259])
me_cube_003.materials.append(mat_bed_1)
me_cube_003.update()

# ---- objects
ob_cube = bpy.data.objects.new('Cube', me_cube_003)

# ---- transforms, parenting, visibility, modifiers, constraints
ob_cube.location = (0.0, 0.0, 0.0)

# ---- collection membership
col_collection.objects.link(ob_cube)

# ---- scene / render settings (as saved in the file)
scene.frame_start = 1; scene.frame_end = 250; scene.frame_set(217)
scene.render.engine = 'BLENDER_EEVEE_NEXT'
scene.cycles.sampling_pattern = 'TABULATED_SOBOL'
bpy.context.view_layer.update()

# ---- added for rendering (the .blend has no active camera and no usable light): camera, sun
cam_auto = bpy.data.cameras.new('AutoCamera')
cam_auto.lens = 50.0
cam_auto.sensor_width = 36.0
cam_auto.clip_end = 1000.0
ob_auto_camera = bpy.data.objects.new('AutoCamera', cam_auto)
scene.collection.objects.link(ob_auto_camera)
ob_auto_camera.location = (16.0748, -19.3106, 15.9481)
ob_auto_camera.rotation_euler = (1.09748, -7.21219e-08, 0.694738)
scene.camera = ob_auto_camera
light_auto_sun = bpy.data.lights.new('AutoSun', 'SUN')
light_auto_sun.energy = 3.0
light_auto_sun.angle = 0.0523599
ob_auto_sun = bpy.data.objects.new('AutoSun', light_auto_sun)
scene.collection.objects.link(ob_auto_sun)
ob_auto_sun.rotation_euler = (0.872665, 0.174533, 0.523599)
bpy.context.view_layer.update()
